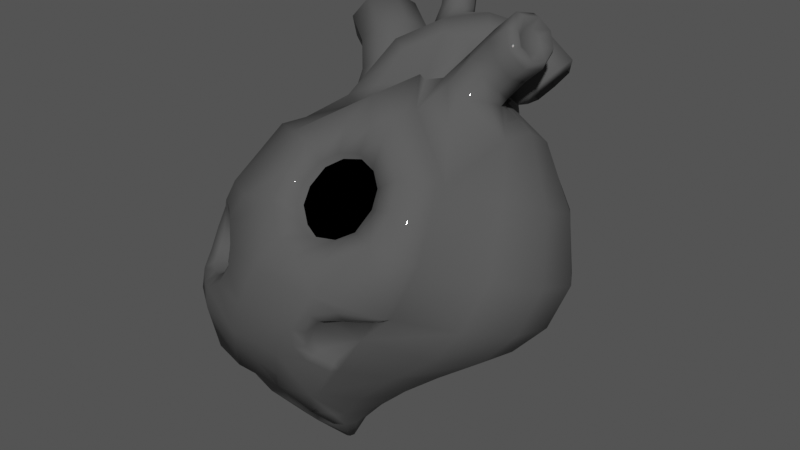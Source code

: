 # Source: heart_of_the_void.blend  (saved by Blender 2.92.15; exported with 4.5.12 LTS)
import bpy
from mathutils import Matrix  # noqa: F401  (used for matrix-valued properties, if any)

bpy.ops.wm.read_factory_settings(use_empty=True)
scene = bpy.context.scene
scene.name = 'Scene'

# ---- collections
col_collection = bpy.data.collections.new('Collection'); scene.collection.children.link(col_collection)

# ---- materials (node trees are filled in below, after node groups)
mat_material = bpy.data.materials.new('Material')
mat_material.alpha_threshold = 0.0
mat_material.use_transparent_shadow = False
mat_material.line_color = (0.0, 0.0, 0.0, 1.0)
mat_effect = bpy.data.materials.new('Effect')
mat_effect.use_transparent_shadow = False

# ---- material node trees
mat_material.use_nodes = True; mat_material.node_tree.nodes.clear()
_N = mat_material.node_tree.nodes; _L = mat_material.node_tree.links
n0 = _N.new('ShaderNodeOutputMaterial'); n0.name = 'Material Output'; n0.location = (300, 300)
n1 = _N.new('ShaderNodeBsdfPrincipled'); n1.name = 'Principled BSDF'; n1.location = (10, 300)
n1.distribution = 'GGX'
n1.subsurface_method = 'BURLEY'
n1.inputs[0].default_value = (0.09233, 0.09233, 0.09233, 1.0)
n1.inputs[3].default_value = 1.45
n1.inputs[13].default_value = 0.0
n1.inputs[19].default_value = 0.25
n1.inputs[20].default_value = 0.0
n1.inputs[27].default_value = (0.0, 0.0, 0.0, 1.0)
n1.inputs[28].default_value = 1.0
_L.new(n1.outputs[0], n0.inputs[0])
n0.is_active_output = True
mat_effect.use_nodes = True; mat_effect.node_tree.nodes.clear()
_N = mat_effect.node_tree.nodes; _L = mat_effect.node_tree.links
n0 = _N.new('ShaderNodeBsdfPrincipled'); n0.name = 'Principled BSDF'; n0.location = (10, 300)
n0.distribution = 'GGX'
n0.subsurface_method = 'BURLEY'
n0.inputs[0].default_value = (0.0, 0.0, 0.0, 1.0)
n0.inputs[3].default_value = 1.45
n0.inputs[13].default_value = 0.0
n0.inputs[27].default_value = (0.0, 0.0, 0.0, 1.0)
n1 = _N.new('ShaderNodeOutputMaterial'); n1.name = 'Material Output'; n1.location = (300, 300)
_L.new(n0.outputs[0], n1.inputs[0])
n1.is_active_output = True

# ---- world
world_world = bpy.data.worlds.new('World'); scene.world = world_world
world_world.use_nodes = True; world_world.node_tree.nodes.clear()
_N = world_world.node_tree.nodes; _L = world_world.node_tree.links
n0 = _N.new('ShaderNodeOutputWorld'); n0.name = 'World Output'; n0.location = (300, 300)
n1 = _N.new('ShaderNodeBackground'); n1.name = 'Background'; n1.location = (10, 300)
n1.inputs[0].default_value = (0.003095, 0.003095, 0.003095, 1.0)
n1.inputs[1].default_value = 23.0
_L.new(n1.outputs[0], n0.inputs[0])
n0.is_active_output = True
world_world.color = (1.0, 1.0, 1.0)
world_world.use_sun_shadow = False
world_world.sun_shadow_jitter_overblur = 0.0

# ---- meshes
me_cone = bpy.data.meshes.new('Cone')
me_cone.from_pydata([(0.3052, -0.07923, 1.137), (0.3834, -0.1151, 1.124), (0.4414, -0.1788, 1.11), (0.4705, -0.2607, 1.096), (0.4661, -0.3483, 1.085), (0.429, -0.4283, 1.077), (0.3647, -0.4885, 1.076), (0.2832, -0.5197, 1.08), (0.1968, -0.5172, 1.089), (0.1186, -0.4814, 1.102), (0.06058, -0.4176, 1.116), (0.03155, -0.3357, 1.13), (0.03592, -0.2481, 1.141), (0.07304, -0.1681, 1.149), (0.1373, -0.108, 1.15), (0.2188, -0.07673, 1.146), (0.4476, 0.03028, 1.012), (0.6037, -0.03334, 0.9871), (0.7231, -0.1388, 0.9589), (0.7876, -0.27, 0.9319), (0.7875, -0.407, 0.9102), (0.7227, -0.5289, 0.897), (0.6031, -0.6173, 0.8944), (0.4469, -0.6585, 0.9028), (0.2779, -0.6464, 0.9208), (0.1218, -0.5828, 0.9458), (0.002365, -0.4774, 0.974), (-0.06218, -0.3461, 1.001), (-0.06204, -0.2091, 1.023), (0.002759, -0.08718, 1.036), (0.1224, 0.001136, 1.038), (0.2786, 0.04238, 1.03), (0.4974, 0.2185, 0.8459), (0.728, 0.1247, 0.8075), (0.9041, -0.03036, 0.7619), (0.9989, -0.2232, 0.716), (0.9981, -0.4244, 0.6768), (0.9016, -0.6034, 0.6502), (0.7243, -0.7328, 0.6403), (0.4932, -0.7931, 0.6486), (0.2433, -0.7749, 0.6739), (0.01273, -0.6812, 0.7122), (-0.1634, -0.5261, 0.7579), (-0.2582, -0.3332, 0.8038), (-0.2573, -0.132, 0.843), (-0.1609, 0.04695, 0.8696), (0.01637, 0.1764, 0.8795), (0.2476, 0.2366, 0.8712), (0.4437, 0.44, 0.6647), (0.7465, 0.3173, 0.612), (0.9775, 0.1148, 0.5456), (1.101, -0.1366, 0.4755), (1.099, -0.3986, 0.4125), (0.9716, -0.6313, 0.3662), (-0.1982, -0.7301, 0.4316), (-0.4291, -0.5276, 0.4981), (-0.553, -0.2762, 0.5681), (-0.5509, -0.01421, 0.6311), (-0.4233, 0.2185, 0.6775), (-0.1894, 0.3866, 0.7002), (0.115, 0.4644, 0.6957), (0.261, 0.7344, 0.3859), (0.6353, 0.5838, 0.3162), (0.9201, 0.3369, 0.2212), (1.072, 0.03133, 0.1153), (1.068, -0.2864, 0.01467), (-0.5406, -0.6812, -0.01647), (-0.8255, -0.4343, 0.07855), (-0.9774, -0.1288, 0.1844), (-0.9733, 0.189, 0.2851), (-0.8139, 0.4706, 0.3651), (-0.5233, 0.6731, 0.4124), (-0.1458, 0.7657, 0.4197), (0.1745, 0.8214, 0.1634), (0.5444, 0.6735, 0.09146), (0.8256, 0.4324, -0.01108), (0.9751, 0.1346, -0.1286), (0.9703, -0.1744, -0.2432), (-0.6221, -0.5521, -0.3106), (-0.9033, -0.3109, -0.208), (-1.053, -0.01322, -0.09051), (-1.048, 0.2958, 0.02411), (-0.8896, 0.569, 0.1184), (-0.6016, 0.7648, 0.178), (-0.228, 0.8534, 0.1938), (0.09653, 0.8391, -0.1842), (0.4095, 0.7154, -0.2484), (0.6471, 0.5152, -0.3448), (0.7731, 0.2691, -0.4585), (0.7684, 0.01456, -0.5724), (0.6337, -0.2097, -0.669), (-0.5808, -0.2884, -0.6701), (-0.8183, -0.08827, -0.5738), (-0.9444, 0.1578, -0.46), (-0.9397, 0.4124, -0.3461), (-0.8049, 0.6367, -0.2495), (-0.5607, 0.7966, -0.1848), (-0.2442, 0.8676, -0.1618), (0.02236, 0.7846, -0.4968), (0.2217, 0.6813, -0.5349), (0.4216, 0.6668, -0.3872), (0.637, 0.1955, -0.6279), (0.4732, 0.1796, -0.7803), (0.3879, 0.03894, -0.8495), (0.2293, -0.09849, -0.8471), (-0.2354, -0.1001, -0.9494), (-0.6802, 0.3654, -0.786), (-0.6883, 0.5247, -0.6803), (-0.6051, 0.6592, -0.5937), (-0.4478, 0.7602, -0.508), (-0.2062, 0.8168, -0.4898), (1.108, -0.3529, 0.213), (-0.6608, 0.3616, 0.5315), (-0.8099, 0.09382, 0.4671), (-0.3884, 0.5546, 0.5667), (-0.03411, 0.6435, 0.5675), (-0.1049, -0.8829, 0.1436), (0.6999, 0.4725, 0.4702), (0.348, 0.6146, 0.5336), (-0.3252, -0.6783, 0.2046), (0.9679, 0.2387, 0.3871), (-0.6698, -0.4978, 0.293), (1.111, -0.05113, 0.2967), (-0.8131, -0.208, 0.3833), (-0.01082, 0.7383, -0.6089), (0.06457, 0.6268, -0.7321), (0.1782, 0.5065, -0.8237), (0.2712, 0.4944, -0.988), (-0.04315, 0.214, -0.9934), (0.1177, 0.2211, -1.136), (-0.464, 0.6509, -0.9196), (-0.4207, 0.7094, -0.8874), (-0.2077, 0.7813, -0.5771), (0.1428, -0.2618, 1.302), (0.1177, -0.2625, 1.295), (0.1035, -0.2868, 1.29), (0.1186, -0.31, 1.295), (0.141, -0.3139, 1.301), (0.1571, -0.3054, 1.304), (0.1636, -0.2907, 1.305), (0.159, -0.2744, 1.305), (0.06495, -0.5172, 1.051), (0.01611, -0.5662, 0.9301), (0.7337, -0.7912, 0.6257), (0.5025, -0.8514, 0.634), (0.2179, -0.8149, 0.6763), (-0.572, -0.3423, -0.6971), (-0.2266, -0.1526, -0.979), (-0.4229, -0.5453, -0.553), (0.747, -0.8571, 0.3265), (0.4425, -0.9348, 0.3309), (0.1139, -0.9105, 0.3618), (-0.6133, -0.6075, -0.3342), (0.001448, -0.8395, -0.2735), (-0.5317, -0.7376, -0.03751), (-0.04086, -0.9308, 0.1274), (-0.1574, -0.8882, -0.1072), (0.02466, -0.7363, 0.7084), (-0.189, -0.7878, 0.4145), (0.5152, -0.8664, -0.03475), (0.7259, -0.643, -0.287), (0.2495, -0.9196, -0.141), (0.9959, -0.5105, -0.003088), (0.8476, -0.7748, 0.2252), (0.3413, -0.9597, 0.09355), (0.8207, -0.503, -0.361), (0.5328, -0.6988, -0.4207), (0.2919, -0.6036, -0.6033), (1.077, -0.3429, -0.006082), (0.9792, -0.2298, -0.2666), (0.6424, -0.2636, -0.6959), (0.3982, -0.4234, -0.7607), (-0.09625, -0.3226, -0.8824), (0.1162, -0.6545, 0.9063), (-0.04284, 0.1717, -1.036), (0.2158, -0.1416, -0.8799), (0.02143, -0.1742, -0.9934), (1.117, -0.4101, 0.1942), (0.9808, -0.689, 0.3492), (-0.2989, -0.7932, 0.0276), (-0.1784, -0.8501, 0.05954), (-0.1127, -0.8321, 0.3182), (-0.09038, -0.8659, 0.2451), (-0.2998, -0.8343, -0.03624), (-0.1523, -0.8917, 0.01281), (-0.07204, -0.8614, 0.3497), (-0.02276, -0.9096, 0.2542), (-0.3843, -0.4428, -0.698), (-0.3893, -0.6741, -0.4001), (0.2865, -0.7076, -0.4682), (0.144, -0.8207, -0.3303), (-0.162, -0.8169, -0.2879), (0.2399, -0.4712, -0.757), (0.0508, -0.3478, -0.8767), (-0.2126, -0.3494, -0.8433), (-0.2823, -0.5266, -0.5228), (-0.003283, -0.7206, -0.3421), (0.1886, -0.5649, -0.5562), (-0.06804, -0.3831, -0.7411), (-0.2639, -0.4573, -0.615), (-0.2441, -0.6204, -0.4124), (0.1731, -0.6394, -0.4639), (0.0874, -0.7045, -0.3864), (-0.1445, -0.6903, -0.3562), (0.1456, -0.4723, -0.6615), (0.05117, -0.4124, -0.7217), (-0.1846, -0.4027, -0.6978), (-0.2003, -0.3642, -0.3956), (0.005662, -0.5045, -0.2677), (0.1473, -0.3923, -0.4208), (-0.04264, -0.2624, -0.5535), (-0.1868, -0.3148, -0.4619), (-0.172, -0.4316, -0.317), (0.1359, -0.4458, -0.3547), (0.07264, -0.493, -0.2994), (-0.09858, -0.4824, -0.2774), (0.1154, -0.326, -0.4966), (0.04545, -0.2833, -0.5398), (-0.1286, -0.2762, -0.5218), (-0.1162, -0.8321, 0.1415), (-0.4295, -0.698, 0.04396), (-0.2034, -0.7392, 0.3396), (-0.2809, -0.7533, 0.06036), (-0.1828, -0.7936, 0.0823), (-0.09569, -0.8235, 0.2225), (-0.1168, -0.7958, 0.2946), (-0.4539, -0.7245, 0.0129), (-0.203, -0.7754, 0.3673), (0.5368, -0.8196, -0.1615), (0.8563, -0.5519, -0.2409), (0.605, -0.7523, -0.2634), (0.7267, -0.8523, 0.1848), (0.6056, -0.8755, 0.1034), (0.9292, -0.4992, -0.1532), (0.9967, -0.5797, 0.1278), (0.9513, -0.6853, 0.2031), (0.5832, -0.7844, -0.01709), (0.7218, -0.6331, -0.1964), (0.9097, -0.5395, 0.0001378), (0.8063, -0.7241, 0.158), (0.5907, -0.7548, -0.1089), (0.8125, -0.5692, -0.1654), (0.638, -0.7089, -0.1792), (0.7223, -0.7775, 0.1291), (0.6383, -0.7932, 0.0728), (0.8632, -0.5319, -0.1048), (0.9102, -0.588, 0.09167), (0.8785, -0.6619, 0.1435), (0.5256, -0.5616, 0.06625), (0.5974, -0.4823, -0.03095), (0.6995, -0.4298, 0.07336), (0.6432, -0.5297, 0.157), (0.5263, -0.5474, 0.01585), (0.6466, -0.4473, -0.01504), (0.5519, -0.5233, -0.02137), (0.5976, -0.5586, 0.1412), (0.552, -0.5671, 0.1113), (0.6742, -0.4264, 0.01706), (0.6998, -0.4559, 0.1224), (0.6824, -0.496, 0.1498), (0.3222, 0.4012, -1.059), (0.2422, 0.297, -1.156), (-0.08771, 0.5275, -0.8753), (-0.06656, 0.7175, -0.9654), (-0.1488, 0.5792, -0.9182), (-0.2113, 0.388, -1.103), (-0.2799, 0.8042, -0.8863), (-0.3143, 0.9092, -0.9952), (-0.2953, 0.6598, -0.88), (-0.5012, 0.6485, -1.188), (-0.4404, 0.5129, -1.06), (-0.4674, 0.8075, -1.217), (-0.3973, 0.9124, -1.138), (-0.4222, 0.7764, -0.8903), (-0.4439, 0.8287, -0.9341), (-0.534, 0.6975, -1.018), (-0.5047, 0.6495, -0.9681), (-0.521, 0.7702, -1.027), (-0.4886, 0.8236, -0.9926), (0.08976, 0.6685, -1.039), (-0.09879, 0.8194, -1.079), (-0.2529, 0.5336, -1.267), (-0.04605, 0.3776, -1.232), (-0.192, 0.4463, -1.203), (-0.1631, 0.6587, -1.307), (0.0481, 0.4973, -1.27), (-0.1029, 0.7741, -1.23), (0.03545, 0.6959, -1.157), (-0.03409, 0.8024, -0.6704), (-0.006547, 0.7443, -0.7601), (-0.3086, 0.7759, -0.7881), (-0.1798, 0.8431, -0.6445), (-0.03956, 0.709, -0.8501), (-0.1246, 0.7379, -0.9024), (-0.2255, 0.7595, -0.8802), (-0.285, 0.8214, -0.7082), (-0.02096, 0.9605, -0.7126), (0.02485, 0.9075, -0.7896), (-0.2451, 0.9328, -0.8351), (-0.1275, 0.9921, -0.6931), (-0.001834, 0.8634, -0.8772), (-0.09749, 0.8522, -0.9297), (-0.2059, 0.8855, -0.9084), (-0.217, 0.9793, -0.7431), (-0.4391, -0.0834, -0.9085), (-0.6512, 0.1554, -0.7999), (-0.3451, 0.4958, -0.9439), (-0.1973, 0.4064, -0.9877), (-0.05479, 1.099, -0.8845), (-0.03515, 1.065, -0.9117), (-0.1649, 1.052, -0.9195), (-0.107, 1.112, -0.8732), (-0.04931, 1.027, -0.9414), (-0.09189, 1.011, -0.9542), (-0.1456, 1.021, -0.9439), (-0.1492, 1.094, -0.8867), (-0.3396, 0.7367, -0.6532), (-0.3913, 0.8153, -0.7861), (-0.3918, 0.6706, -0.79), (-0.5654, 0.5422, -0.9592), (-0.4653, 0.5436, -0.8478), (-0.4571, 0.9274, -0.8725), (-0.644, 0.6671, -1.065), (-0.6341, 0.8309, -1.077), (-0.5644, 0.9354, -0.9982), (-0.4401, 0.799, -0.7965), (-0.4392, 0.6862, -0.8021), (-0.5764, 0.592, -0.9354), (-0.498, 0.593, -0.8496), (-0.4921, 0.8907, -0.8664), (-0.6403, 0.6853, -1.018), (-0.6316, 0.8161, -1.029), (-0.5788, 0.8967, -0.9686), (0.4541, 0.7683, -0.6648), (0.5839, 0.8997, -0.798), (0.3154, 0.7577, -0.7659), (0.46, 0.911, -0.912), (0.2658, 0.6525, -0.8959), (0.4151, 0.8199, -1.052), (0.3342, 0.5122, -0.9771), (0.4749, 0.6768, -1.136), (0.4804, 0.417, -0.9586), (0.6045, 0.5632, -1.108), (0.6191, 0.425, -0.8528), (0.7283, 0.5486, -0.9885), (0.6691, 0.5333, -0.725), (0.7739, 0.644, -0.8503), (0.6007, 0.6763, -0.6486), (0.7141, 0.7903, -0.7732), (0.3088, 0.4233, -0.8588), (0.1911, 0.07778, -0.9478), (0.7283, 0.9521, -1.018), (0.7809, 0.9296, -0.9508), (0.7119, 0.9157, -1.1), (0.7411, 0.8408, -1.149), (0.7986, 0.7703, -1.135), (0.8511, 0.7464, -1.066), (0.8678, 0.7843, -0.984), (0.8387, 0.8605, -0.9369), (0.423, 0.6421, -0.5055), (0.281, 0.6157, -0.5991), (0.2474, 0.5221, -0.7755), (0.4686, 0.2981, -0.7885), (0.5916, 0.29, -0.6765), (0.6581, 0.411, -0.548), (0.5787, 0.5472, -0.4698), (-0.4494, 0.4495, -0.8689), (-0.4548, 0.5534, -0.7972), (-0.4186, 0.6406, -0.7316), (-0.4011, 0.4189, -0.8881), (-0.5214, 0.3683, -0.8749), (-0.1272, 0.3482, -0.9601), (-0.3284, 0.4967, -0.8867), (-0.3091, 0.5875, -0.8528), (-0.2835, 0.4823, -0.9017), (-0.09378, 0.6116, -0.8682), (-0.1339, 0.6284, -0.8836), (-0.2308, 0.4449, -0.9195), (-0.3089, 0.0778, -1.065), (-0.3864, 0.1779, -1.198), (-0.1937, 0.1918, -1.044), (-0.3093, 0.2766, -1.19), (-0.2006, 0.3269, -1.001), (-0.3059, 0.3787, -1.118), (-0.3229, 0.4106, -0.9533), (-0.3782, 0.4257, -1.027), (-0.4684, 0.3753, -0.9308), (-0.4836, 0.3902, -0.9689), (-0.533, 0.2752, -0.932), (-0.5605, 0.2916, -0.9755), (-0.5213, 0.1549, -0.9854), (-0.5658, 0.1936, -1.054), (-0.423, 0.0498, -1.019), (-0.4919, 0.1405, -1.137), (-0.4196, 0.3499, -1.331), (-0.4672, 0.2335, -1.306), (-0.4354, 0.4626, -1.28), (-0.5055, 0.5071, -1.185), (-0.5885, 0.4583, -1.102), (-0.6356, 0.3435, -1.076), (-0.6197, 0.2289, -1.123), (-0.5501, 0.1828, -1.218), (-0.6032, 0.3587, -1.369), (-0.6112, 0.3056, -1.342), (-0.6197, 0.4122, -1.357), (-0.6511, 0.4348, -1.315), (-0.679, 0.4138, -1.267), (-0.6869, 0.3612, -1.24), (-0.6703, 0.3076, -1.251), (-0.639, 0.2844, -1.293), (0.1531, 0.603, -1.103), (0.1041, 0.6555, -1.089), (-0.01527, 0.6888, -1.258), (0.01021, 0.6072, -1.289), (0.07914, 0.5269, -1.257), (0.1258, 0.5166, -1.204), (0.1736, 0.5403, -1.153), (0.09662, 0.7817, -1.202), (0.1665, 0.7428, -1.204), (0.0263, 0.7735, -1.239), (-0.00331, 0.7231, -1.293), (0.02511, 0.6599, -1.334), (0.0949, 0.6206, -1.335), (0.1652, 0.6285, -1.298), (0.1949, 0.6793, -1.243), (0.1449, 0.8124, -1.311), (0.1708, 0.7945, -1.31), (0.1175, 0.8114, -1.326), (0.1047, 0.7922, -1.348), (0.114, 0.7659, -1.363), (0.1398, 0.7479, -1.362), (0.1672, 0.7488, -1.346), (0.18, 0.7681, -1.325), (-0.0007076, 1.159, -0.8575), (0.04377, 1.087, -0.9195), (-0.1876, 0.999, -0.9961), (-0.2306, 1.066, -0.9377), (-0.1086, 1.183, -0.8354), (0.01539, 1.012, -0.9853), (-0.07705, 0.9764, -1.017), (-0.2007, 1.145, -0.8687), (0.684, 1.051, -0.9898), (0.7821, 1.01, -0.867), (0.6536, 0.9837, -1.143), (0.7081, 0.845, -1.237), (0.8153, 0.7123, -1.21), (0.9133, 0.6669, -1.08), (0.9447, 0.7387, -0.9276), (0.8904, 0.8823, -0.8415), (-0.5542, 0.3465, -1.454), (-0.572, 0.2291, -1.395), (-0.5903, 0.4637, -1.426), (-0.6594, 0.5125, -1.333), (-0.7207, 0.4664, -1.229), (-0.7379, 0.3517, -1.171), (-0.7014, 0.2337, -1.193), (-0.6328, 0.1821, -1.286), (0.1526, 0.872, -1.282), (0.2183, 0.8267, -1.281), (0.08323, 0.8696, -1.321), (0.05077, 0.8212, -1.376), (0.07421, 0.7547, -1.414), (0.1398, 0.7088, -1.413), (0.2092, 0.7109, -1.373), (0.2417, 0.7599, -1.319), (-0.02794, 1.155, -0.9004), (0.003082, 1.101, -0.9439), (-0.1685, 1.033, -0.9957), (-0.2, 1.083, -0.9553), (-0.1088, 1.174, -0.8831), (-0.01893, 1.043, -0.9907), (-0.08641, 1.017, -1.011), (-0.1762, 1.146, -0.9049), (0.7424, 1.03, -1.018), (0.8193, 0.9978, -0.921), (0.7186, 0.978, -1.138), (0.7613, 0.8691, -1.211), (0.8455, 0.7653, -1.192), (0.9223, 0.7297, -1.09), (0.9467, 0.7852, -0.9703), (0.9041, 0.8971, -0.9015), (-0.6065, 0.3595, -1.436), (-0.6204, 0.2685, -1.391), (-0.6345, 0.4504, -1.415), (-0.6881, 0.4883, -1.342), (-0.7356, 0.4522, -1.261), (-0.7491, 0.3628, -1.216), (-0.7208, 0.2714, -1.234), (-0.6676, 0.2318, -1.307), (0.1619, 0.8659, -1.309), (0.2129, 0.8307, -1.308), (0.1081, 0.8642, -1.34), (0.08293, 0.8267, -1.382), (0.1011, 0.7751, -1.412), (0.152, 0.7396, -1.411), (0.2058, 0.7411, -1.38), (0.231, 0.7789, -1.338)], [], [(1, 140, 2), (2, 140, 139, 3), (3, 139, 4), (4, 139, 138, 5), (5, 138, 6), (6, 138, 137, 7), (7, 137, 8), (8, 137, 136, 9), (9, 136, 10), (10, 136, 135, 11), (11, 135, 12), (12, 135, 134, 13), (13, 134, 14), (14, 134, 133, 15), (5, 6, 22, 21), (0, 133, 140, 1), (13, 14, 30, 29), (2, 3, 19, 18), (6, 7, 23, 22), (10, 11, 27, 26), (14, 15, 31, 30), (3, 4, 20, 19), (0, 1, 17, 16), (7, 8, 24, 23), (11, 12, 28, 27), (15, 0, 16, 31), (4, 5, 21, 20), (8, 9, 25, 24), (12, 13, 29, 28), (1, 2, 18, 17), (46, 47, 60, 59), (18, 19, 35, 34), (26, 27, 43, 42), (19, 20, 36, 35), (27, 28, 44, 43), (20, 21, 37, 36), (28, 29, 45, 44), (21, 22, 38, 37), (29, 30, 46, 45), (22, 23, 39, 38), (30, 31, 47, 46), (23, 24, 40, 39), (16, 17, 33, 32), (31, 16, 32, 47), (17, 18, 34, 33), (32, 33, 49, 48), (47, 32, 48, 60), (33, 34, 50, 49), (41, 42, 55, 54), (34, 35, 51, 50), (42, 43, 56, 55), (35, 36, 52, 51), (43, 44, 57, 56), (36, 37, 53, 52), (44, 45, 58, 57), (45, 46, 59, 58), (66, 67, 79, 78), (113, 112, 70, 69), (112, 114, 71, 70), (114, 115, 72, 71), (118, 117, 62, 61), (115, 118, 61, 72), (222, 223, 119), (117, 120, 63, 62), (226, 220, 66), (120, 122, 64, 63), (121, 123, 68, 67), (122, 111, 65, 64), (123, 113, 69, 68), (83, 84, 97, 96), (63, 64, 76, 75), (67, 68, 80, 79), (64, 65, 77, 76), (68, 69, 81, 80), (69, 70, 82, 81), (70, 71, 83, 82), (71, 72, 84, 83), (61, 62, 74, 73), (72, 61, 73, 84), (62, 63, 75, 74), (89, 90, 103, 102), (73, 74, 86, 85), (84, 73, 85, 97), (224, 225, 119), (74, 75, 87, 86), (78, 79, 92, 91), (75, 76, 88, 87), (79, 80, 93, 92), (76, 77, 89, 88), (80, 81, 94, 93), (81, 82, 95, 94), (82, 83, 96, 95), (94, 95, 108, 107), (77, 65, 168, 169), (95, 96, 109, 108), (96, 97, 110, 109), (128, 104, 175, 174), (85, 86, 99, 98), (97, 85, 98, 110), (25, 40, 24), (100, 86, 87), (89, 102, 101), (270, 306, 320, 319), (126, 127, 279), (93, 94, 107, 106), (56, 57, 113, 123), (51, 52, 111, 122), (55, 56, 123, 121), (50, 51, 122, 120), (119, 221, 54), (49, 50, 120, 117), (40, 25, 173, 145), (60, 48, 118, 115), (48, 49, 117, 118), (90, 77, 169, 170), (59, 60, 115, 114), (53, 38, 143, 178), (58, 59, 114, 112), (41, 54, 158, 157), (57, 58, 112, 113), (9, 10, 25), (87, 365, 359, 100), (92, 93, 106, 305), (100, 99, 86), (306, 268, 318, 320), (102, 103, 261, 260), (264, 268, 306, 307), (127, 102, 260), (307, 371, 262), (91, 105, 147, 146), (42, 41, 26), (98, 99, 125, 124), (110, 98, 124, 132), (99, 126, 125), (133, 134, 135, 136, 137, 138, 139, 140), (15, 133, 0), (128, 350, 104), (78, 91, 146, 152), (307, 265, 128), (66, 78, 152, 154), (10, 26, 142, 141), (103, 90, 104), (89, 77, 90), (182, 116, 155, 186), (26, 41, 157, 142), (104, 90, 170, 175), (39, 40, 145, 144), (52, 53, 111), (65, 111, 177, 168), (105, 128, 174, 147), (38, 53, 37), (38, 39, 144, 143), (25, 10, 141, 173), (91, 92, 305, 304), (111, 53, 178, 177), (166, 189, 167), (148, 152, 146), (149, 231, 163), (161, 228, 159), (164, 155, 156, 161), (160, 166, 165), (148, 188, 152), (172, 194, 147), (156, 184, 183), (161, 156, 153), (185, 186, 151), (165, 166, 171, 170), (176, 193, 172), (157, 158, 151, 145), (145, 173, 157), (172, 147, 176), (173, 142, 157), (150, 151, 155, 164), (159, 232, 164), (142, 173, 141), (176, 174, 175), (147, 174, 176), (175, 170, 171), (176, 175, 171), (170, 169, 165), (162, 233, 168), (162, 168, 177), (164, 161, 159), (165, 229, 160), (178, 143, 149), (144, 150, 149, 143), (145, 151, 150, 144), (171, 166, 167), (181, 182, 186, 185), (116, 180, 184, 155), (180, 179, 183, 184), (223, 219, 119), (219, 116, 182, 224), (225, 221, 119), (183, 154, 156), (156, 155, 184), (151, 158, 185), (186, 155, 151), (152, 188, 191, 156, 154), (146, 187, 148), (192, 167, 197, 204), (167, 192, 171), (156, 191, 153), (228, 161, 190, 189, 166, 230), (190, 161, 153), (146, 147, 194, 187), (167, 189, 201, 197), (191, 188, 200, 203), (187, 194, 206, 199), (188, 148, 195, 200), (153, 191, 203, 196), (190, 153, 196, 202), (193, 192, 204, 205), (194, 172, 198, 206), (189, 190, 202, 201), (172, 193, 205, 198), (148, 187, 199, 195), (205, 204, 216, 217), (196, 203, 215, 208), (201, 202, 214, 213), (198, 205, 217, 210), (206, 198, 210, 218), (195, 199, 211, 207), (200, 195, 207, 212), (204, 197, 209, 216), (203, 200, 212, 215), (199, 206, 218, 211), (197, 201, 213, 209), (202, 196, 208, 214), (119, 219, 224), (180, 116, 219, 223), (119, 220, 222), (182, 181, 225, 224), (179, 180, 223, 222), (66, 154, 226), (54, 227, 158), (225, 181, 227, 221), (158, 227, 181, 185), (154, 183, 179, 226), (179, 222, 220, 226), (55, 121, 119, 54), (227, 54, 221), (220, 119, 66), (67, 66, 119, 121), (160, 230, 166), (163, 235, 178), (177, 178, 235, 234), (178, 149, 163), (169, 168, 233, 229, 165), (149, 150, 164, 232, 231), (177, 234, 162), (233, 162, 238, 245), (228, 230, 242, 240), (159, 228, 240, 236), (229, 233, 245, 241), (235, 163, 239, 247), (232, 159, 236, 244), (231, 232, 244, 243), (163, 231, 243, 239), (234, 235, 247, 246), (230, 160, 237, 242), (160, 229, 241, 237), (162, 234, 246, 238), (243, 244, 256, 255), (246, 247, 259, 258), (242, 237, 249, 254), (237, 241, 253, 249), (245, 238, 250, 257), (238, 246, 258, 250), (240, 242, 254, 252), (236, 240, 252, 248), (239, 243, 255, 251), (241, 245, 257, 253), (247, 239, 251, 259), (244, 236, 248, 256), (350, 103, 104), (261, 103, 129), (129, 128, 265, 283, 282), (263, 126, 279), (281, 283, 265, 270, 269), (284, 281, 269, 271), (262, 126, 263, 264), (280, 286, 272, 267), (272, 271, 323, 324), (264, 263, 266, 268), (261, 129, 282, 285), (415, 416, 261), (261, 285, 415), (286, 284, 271, 272), (130, 131, 273, 274, 278, 277, 275, 276), (271, 269, 322, 323), (306, 270, 265, 307), (268, 266, 317, 318), (269, 270, 319, 322), (266, 267, 321, 317), (267, 272, 324, 321), (105, 91, 304), (281, 282, 283), (281, 284, 285, 282), (410, 411, 279), (285, 284, 413), (263, 280, 267, 266), (126, 262, 125), (132, 124, 288, 291), (124, 125, 289, 288), (132, 291, 295, 316), (291, 288, 296, 299), (288, 289, 297, 296), (295, 291, 299, 303), (290, 295, 303, 298), (292, 293, 301, 300), (294, 290, 298, 302), (289, 292, 300, 297), (293, 294, 302, 301), (297, 300, 438, 434), (301, 302, 435, 439), (299, 296, 433, 437), (296, 297, 434, 433), (298, 303, 440, 436), (303, 299, 437, 440), (300, 301, 439, 438), (302, 298, 436, 435), (316, 109, 110, 132), (325, 326, 318, 317), (328, 327, 319, 320), (329, 325, 317, 321), (327, 330, 322, 319), (330, 331, 323, 322), (331, 332, 324, 323), (332, 329, 321, 324), (326, 328, 320, 318), (273, 131, 326, 325), (130, 276, 327, 328), (274, 273, 325, 329), (276, 275, 330, 327), (275, 277, 331, 330), (277, 278, 332, 331), (278, 274, 329, 332), (131, 130, 328, 326), (333, 334, 336, 335), (335, 336, 338, 337), (337, 338, 340, 339), (339, 340, 342, 341), (341, 342, 344, 343), (343, 344, 346, 345), (340, 338, 443, 444), (345, 346, 348, 347), (347, 348, 334, 333), (339, 341, 362, 349), (193, 176, 171, 192), (102, 127, 349), (128, 129, 350), (350, 129, 103), (349, 127, 126), (351, 352, 358, 357, 356, 355, 354, 353), (346, 344, 446, 447), (342, 340, 444, 445), (348, 346, 447, 448), (338, 336, 441, 443), (344, 342, 445, 446), (334, 348, 448, 442), (336, 334, 442, 441), (87, 88, 364, 365), (345, 347, 365, 364), (335, 337, 361, 360), (341, 343, 363, 362), (347, 333, 359, 365), (333, 335, 360, 359), (337, 339, 349, 361), (343, 345, 364, 363), (382, 128, 380), (366, 369, 370), (107, 108, 368, 367), (106, 107, 367, 366), (108, 109, 316, 368), (305, 370, 388), (388, 370, 386), (262, 264, 307), (307, 128, 371), (370, 305, 106), (106, 366, 370), (290, 368, 316, 295), (366, 367, 373, 372), (368, 373, 367), (294, 373, 368, 290), (374, 369, 366, 372), (293, 292, 375, 376), (292, 289, 125), (125, 262, 375), (375, 292, 125), (262, 371, 377), (305, 388, 390), (376, 262, 377), (369, 374, 377), (293, 376, 373, 294), (377, 374, 376), (372, 373, 376, 374), (89, 101, 88), (88, 101, 363, 364), (101, 102, 362, 363), (99, 100, 359, 360), (360, 361, 126, 99), (102, 349, 362), (126, 361, 349), (308, 309, 312, 313, 314, 310, 315, 311), (378, 379, 381, 380), (380, 381, 383, 382), (382, 383, 385, 384), (384, 385, 387, 386), (386, 387, 389, 388), (388, 389, 391, 390), (385, 383, 396, 397), (390, 391, 393, 392), (392, 393, 379, 378), (394, 395, 450, 449), (391, 389, 399, 400), (387, 385, 397, 398), (393, 391, 400, 401), (383, 381, 394, 396), (389, 387, 398, 399), (379, 393, 401, 395), (381, 379, 395, 394), (402, 403, 409, 408, 407, 406, 405, 404), (395, 401, 456, 450), (400, 399, 454, 455), (398, 397, 452, 453), (396, 394, 449, 451), (401, 400, 455, 456), (399, 398, 453, 454), (397, 396, 451, 452), (412, 287, 419, 420), (417, 418, 458, 457), (415, 414, 422, 423), (413, 412, 420, 421), (416, 415, 423, 424), (287, 411, 417, 419), (414, 413, 421, 422), (410, 416, 424, 418), (411, 410, 418, 417), (425, 426, 432, 431, 430, 429, 428, 427), (418, 424, 464, 458), (423, 422, 462, 463), (421, 420, 460, 461), (419, 417, 457, 459), (424, 423, 463, 464), (422, 421, 461, 462), (420, 419, 459, 460), (416, 260, 261), (287, 412, 280), (285, 414, 415), (279, 127, 410), (127, 260, 416), (410, 127, 416), (286, 412, 284), (412, 413, 284), (413, 414, 285), (412, 286, 280), (280, 279, 287), (279, 411, 287), (279, 280, 263), (466, 465, 433, 434), (468, 467, 435, 436), (465, 469, 437, 433), (471, 470, 438, 439), (467, 471, 439, 435), (469, 472, 440, 437), (470, 466, 434, 438), (472, 468, 436, 440), (474, 473, 441, 442), (473, 475, 443, 441), (475, 476, 444, 443), (476, 477, 445, 444), (477, 478, 446, 445), (478, 479, 447, 446), (479, 480, 448, 447), (480, 474, 442, 448), (482, 481, 449, 450), (481, 483, 451, 449), (483, 484, 452, 451), (484, 485, 453, 452), (485, 486, 454, 453), (486, 487, 455, 454), (487, 488, 456, 455), (488, 482, 450, 456), (490, 489, 457, 458), (489, 491, 459, 457), (491, 492, 460, 459), (492, 493, 461, 460), (493, 494, 462, 461), (494, 495, 463, 462), (495, 496, 464, 463), (496, 490, 458, 464), (309, 308, 465, 466), (310, 314, 467, 468), (308, 311, 469, 465), (313, 312, 470, 471), (314, 313, 471, 467), (311, 315, 472, 469), (312, 309, 466, 470), (315, 310, 468, 472), (352, 351, 473, 474), (351, 353, 475, 473), (353, 354, 476, 475), (354, 355, 477, 476), (355, 356, 478, 477), (356, 357, 479, 478), (357, 358, 480, 479), (358, 352, 474, 480), (403, 402, 481, 482), (402, 404, 483, 481), (404, 405, 484, 483), (405, 406, 485, 484), (406, 407, 486, 485), (407, 408, 487, 486), (408, 409, 488, 487), (409, 403, 482, 488), (426, 425, 489, 490), (425, 427, 491, 489), (427, 428, 492, 491), (428, 429, 493, 492), (429, 430, 494, 493), (430, 431, 495, 494), (431, 432, 496, 495), (432, 426, 490, 496), (105, 380, 128), (380, 105, 378), (378, 105, 304, 392), (392, 304, 305, 390), (369, 384, 386), (369, 386, 370), (128, 382, 371), (371, 382, 377), (382, 384, 377), (377, 384, 369), (207, 211, 218, 210, 217, 216, 209, 213, 214, 208, 215, 212), (257, 250, 258, 259, 251, 255, 256, 248, 252, 254, 249, 253), (376, 375, 262)])
me_cone.polygons.foreach_set('use_smooth', [True] * 537)
_uv = me_cone.uv_layers.new(name='UVMap')
_uv.uv.foreach_set('vector', [0.5723, 0.06252, 0.517, 0.02521, 0.5846, 0.04998, 0.5846, 0.04998, 0.517, 0.02521, 0.5181, 0.02197, 0.5922, 0.03407, 0.5922, 0.03407, 0.5181, 0.02197, 0.5942, 0.01644, 0.233, 0.04642, 0.3237, 0.005391, 0.3258, 0.008977, 0.2464, 0.06507, 0.2464, 0.06507, 0.3258, 0.008977, 0.2646, 0.07817, 0.2646, 0.07817, 0.3258, 0.008977, 0.3299, 0.01154, 0.2858, 0.08483, 0.2858, 0.08483, 0.3299, 0.01154, 0.3079, 0.08492, 0.3079, 0.08492, 0.3299, 0.01154, 0.336, 0.01254, 0.329, 0.07898, 0.329, 0.07898, 0.336, 0.01254, 0.3487, 0.06814, 0.4331, 0.05617, 0.4435, 0.009618, 0.4497, 0.01016, 0.4519, 0.05051, 0.4519, 0.05051, 0.4497, 0.01016, 0.4695, 0.04152, 0.7144, 0.4645, 0.7132, 0.4297, 0.719, 0.4284, 0.7331, 0.4639, 0.7331, 0.4639, 0.719, 0.4284, 0.7512, 0.46, 0.7512, 0.46, 0.719, 0.4284, 0.7225, 0.4242, 0.7679, 0.4525, 0.2464, 0.06507, 0.2646, 0.07817, 0.2053, 0.1301, 0.1738, 0.116, 0.5566, 0.07045, 0.5142, 0.02826, 0.517, 0.02521, 0.5723, 0.06252, 0.7331, 0.4639, 0.7512, 0.46, 0.7708, 0.4878, 0.7405, 0.4967, 0.5846, 0.04998, 0.5922, 0.03407, 0.6616, 0.0387, 0.6463, 0.06201, 0.2646, 0.07817, 0.2858, 0.08483, 0.2421, 0.1359, 0.2053, 0.1301, 0.4331, 0.05617, 0.4519, 0.05051, 0.4617, 0.08469, 0.4291, 0.09152, 0.7512, 0.46, 0.7679, 0.4525, 0.8008, 0.4713, 0.7708, 0.4878, 0.5922, 0.03407, 0.5942, 0.01644, 0.668, 0.01227, 0.6616, 0.0387, 0.5566, 0.07045, 0.5723, 0.06252, 0.6231, 0.0818, 0.5932, 0.09701, 0.2858, 0.08483, 0.3079, 0.08492, 0.2824, 0.1339, 0.2421, 0.1359, 0.4519, 0.05051, 0.4695, 0.04152, 0.4891, 0.07072, 0.4617, 0.08469, 0.7679, 0.4525, 0.7821, 0.4413, 0.828, 0.4483, 0.8008, 0.4713, 0.233, 0.04642, 0.2464, 0.06507, 0.1738, 0.116, 0.1482, 0.09193, 0.3079, 0.08492, 0.329, 0.07898, 0.3238, 0.1244, 0.2824, 0.1339, 0.7144, 0.4645, 0.7331, 0.4639, 0.7405, 0.4967, 0.7114, 0.4974, 0.5723, 0.06252, 0.5846, 0.04998, 0.6463, 0.06201, 0.6231, 0.0818, 0.7892, 0.5409, 0.8321, 0.5166, 0.8527, 0.5814, 0.7992, 0.6121, 0.6463, 0.06201, 0.6616, 0.0387, 0.716, 0.05628, 0.693, 0.08817, 0.4291, 0.09152, 0.4617, 0.08469, 0.4856, 0.1412, 0.4376, 0.1505, 0.6616, 0.0387, 0.668, 0.01227, 0.7304, 0.02056, 0.716, 0.05628, 0.4617, 0.08469, 0.4891, 0.07072, 0.5259, 0.1198, 0.4856, 0.1412, 0.1482, 0.09193, 0.1738, 0.116, 0.129, 0.1741, 0.08766, 0.1473, 0.7114, 0.4974, 0.7405, 0.4967, 0.7457, 0.5542, 0.7028, 0.5547, 0.1738, 0.116, 0.2053, 0.1301, 0.1748, 0.1912, 0.129, 0.1741, 0.7405, 0.4967, 0.7708, 0.4878, 0.7892, 0.5409, 0.7457, 0.5542, 0.2053, 0.1301, 0.2421, 0.1359, 0.2268, 0.1969, 0.1748, 0.1912, 0.7708, 0.4878, 0.8008, 0.4713, 0.8321, 0.5166, 0.7892, 0.5409, 0.2421, 0.1359, 0.2824, 0.1339, 0.2825, 0.1945, 0.2268, 0.1969, 0.5932, 0.09701, 0.6231, 0.0818, 0.6614, 0.1178, 0.62, 0.1448, 0.8008, 0.4713, 0.828, 0.4483, 0.872, 0.4828, 0.8321, 0.5166, 0.6231, 0.0818, 0.6463, 0.06201, 0.693, 0.08817, 0.6614, 0.1178, 0.62, 0.1448, 0.6614, 0.1178, 0.6895, 0.1644, 0.6406, 0.2058, 0.8321, 0.5166, 0.872, 0.4828, 0.905, 0.539, 0.8527, 0.5814, 0.6614, 0.1178, 0.693, 0.08817, 0.728, 0.1241, 0.6895, 0.1644, 0.3845, 0.1476, 0.4376, 0.1505, 0.4641, 0.225, 0.3952, 0.2211, 0.693, 0.08817, 0.716, 0.05628, 0.7583, 0.0838, 0.728, 0.1241, 0.4376, 0.1505, 0.4856, 0.1412, 0.5257, 0.2133, 0.4641, 0.225, 0.716, 0.05628, 0.7304, 0.02056, 0.7839, 0.03947, 0.7583, 0.0838, 0.4856, 0.1412, 0.5259, 0.1198, 0.5785, 0.1864, 0.5257, 0.2133, 0.08766, 0.1473, 0.129, 0.1741, 0.1058, 0.2311, 0.04636, 0.2068, 0.7028, 0.5547, 0.7457, 0.5542, 0.7457, 0.6305, 0.6905, 0.6338, 0.7457, 0.5542, 0.7892, 0.5409, 0.7992, 0.6121, 0.7457, 0.6305, 0.4344, 0.3321, 0.5142, 0.3274, 0.5329, 0.3807, 0.4549, 0.3934, 0.6857, 0.7021, 0.7464, 0.6913, 0.7522, 0.7374, 0.6917, 0.7567, 0.7464, 0.6913, 0.8022, 0.6684, 0.8075, 0.7121, 0.7522, 0.7374, 0.8022, 0.6684, 0.8594, 0.6354, 0.8663, 0.6797, 0.8075, 0.7121, 0.6537, 0.2575, 0.7059, 0.2042, 0.7254, 0.2411, 0.6734, 0.302, 0.8594, 0.6354, 0.9204, 0.5906, 0.9328, 0.6379, 0.8663, 0.6797, 0.3758, 0.357, 0.3567, 0.3447, 0.4055, 0.3306, 0.7059, 0.2042, 0.7486, 0.1558, 0.7704, 0.1875, 0.7254, 0.2411, 0.4036, 0.3865, 0.4064, 0.3761, 0.4226, 0.4018, 0.7486, 0.1558, 0.7848, 0.1097, 0.811, 0.1382, 0.7704, 0.1875, 0.4931, 0.2818, 0.5595, 0.2707, 0.582, 0.3167, 0.5142, 0.3274, 0.7848, 0.1097, 0.8198, 0.06101, 0.8534, 0.08907, 0.811, 0.1382, 0.5595, 0.2707, 0.621, 0.2453, 0.6479, 0.2971, 0.582, 0.3167, 0.8201, 0.7595, 0.8791, 0.7302, 0.9045, 0.7982, 0.8504, 0.8206, 0.7704, 0.1875, 0.811, 0.1382, 0.8472, 0.1801, 0.8036, 0.2297, 0.5142, 0.3274, 0.582, 0.3167, 0.5996, 0.3694, 0.5329, 0.3807, 0.811, 0.1382, 0.8534, 0.08907, 0.8952, 0.1347, 0.8472, 0.1801, 0.582, 0.3167, 0.6479, 0.2971, 0.6649, 0.3585, 0.5996, 0.3694, 0.6917, 0.7567, 0.7522, 0.7374, 0.7664, 0.7857, 0.7119, 0.8128, 0.7522, 0.7374, 0.8075, 0.7121, 0.8201, 0.7595, 0.7664, 0.7857, 0.8075, 0.7121, 0.8663, 0.6797, 0.8791, 0.7302, 0.8201, 0.7595, 0.6734, 0.302, 0.7254, 0.2411, 0.7585, 0.2855, 0.7109, 0.3498, 0.8663, 0.6797, 0.9328, 0.6379, 0.9489, 0.6967, 0.8791, 0.7302, 0.7254, 0.2411, 0.7704, 0.1875, 0.8036, 0.2297, 0.7585, 0.2855, 0.03005, 0.5033, 0.09666, 0.4932, 0.118, 0.5859, 0.07447, 0.5971, 0.7109, 0.3498, 0.7585, 0.2855, 0.8155, 0.3414, 0.7776, 0.3989, 0.8791, 0.7302, 0.9489, 0.6967, 0.9696, 0.7784, 0.9045, 0.7982, 0.3458, 0.3147, 0.3552, 0.3023, 0.4055, 0.3306, 0.7585, 0.2855, 0.8036, 0.2297, 0.8581, 0.2914, 0.8155, 0.3414, 0.4549, 0.3934, 0.5329, 0.3807, 0.548, 0.4577, 0.4814, 0.4778, 0.8036, 0.2297, 0.8472, 0.1801, 0.9007, 0.2465, 0.8581, 0.2914, 0.5329, 0.3807, 0.5996, 0.3694, 0.6071, 0.4475, 0.548, 0.4577, 0.8472, 0.1801, 0.8952, 0.1347, 0.9459, 0.2094, 0.9007, 0.2465, 0.5996, 0.3694, 0.6649, 0.3585, 0.6663, 0.4465, 0.6071, 0.4475, 0.7119, 0.8128, 0.7664, 0.7857, 0.8034, 0.8462, 0.76, 0.8793, 0.7664, 0.7857, 0.8201, 0.7595, 0.8504, 0.8206, 0.8034, 0.8462, 0.76, 0.8793, 0.8034, 0.8462, 0.8554, 0.9035, 0.8327, 0.9323, 0.009729, 0.3957, 0.01163, 0.3139, 0.02817, 0.3156, 0.02505, 0.3921, 0.8034, 0.8462, 0.8504, 0.8206, 0.8855, 0.8776, 0.8554, 0.9035, 0.8504, 0.8206, 0.9045, 0.7982, 0.9309, 0.8611, 0.8855, 0.8776, 0.2096, 0.6606, 0.1647, 0.5733, 0.1763, 0.566, 0.2149, 0.6449, 0.7776, 0.3989, 0.8155, 0.3414, 0.8639, 0.3966, 0.8391, 0.436, 0.9045, 0.7982, 0.9696, 0.7784, 0.976, 0.8508, 0.9309, 0.8611, 0.3238, 0.1244, 0.2825, 0.1945, 0.2824, 0.1339, 0.8464, 0.3473, 0.8155, 0.3414, 0.8581, 0.2914, 0.9459, 0.2094, 0.9895, 0.2803, 0.948, 0.2578, 0.4212, 0.7827, 0.4016, 0.7976, 0.3915, 0.7759, 0.4072, 0.7619, 0.3809, 0.8858, 0.3559, 0.9034, 0.3387, 0.8659, 0.6071, 0.4475, 0.6663, 0.4465, 0.6532, 0.5416, 0.6112, 0.5424, 0.5257, 0.2133, 0.5785, 0.1864, 0.621, 0.2453, 0.5595, 0.2707, 0.7583, 0.0838, 0.7839, 0.03947, 0.8198, 0.06101, 0.7848, 0.1097, 0.4641, 0.225, 0.5257, 0.2133, 0.5595, 0.2707, 0.4931, 0.2818, 0.728, 0.1241, 0.7583, 0.0838, 0.7848, 0.1097, 0.7486, 0.1558, 0.4055, 0.3306, 0.3787, 0.2946, 0.3828, 0.2736, 0.6895, 0.1644, 0.728, 0.1241, 0.7486, 0.1558, 0.7059, 0.2042, 0.2825, 0.1945, 0.3238, 0.1244, 0.325, 0.1446, 0.2895, 0.2037, 0.8527, 0.5814, 0.905, 0.539, 0.9204, 0.5906, 0.8594, 0.6354, 0.6406, 0.2058, 0.6895, 0.1644, 0.7059, 0.2042, 0.6537, 0.2575, 0.09666, 0.4932, 0.009729, 0.3957, 0.02505, 0.3921, 0.1077, 0.4848, 0.7992, 0.6121, 0.8527, 0.5814, 0.8594, 0.6354, 0.8022, 0.6684, 0.1058, 0.2311, 0.1748, 0.1912, 0.1776, 0.2036, 0.1149, 0.2412, 0.7457, 0.6305, 0.7992, 0.6121, 0.8022, 0.6684, 0.7464, 0.6913, 0.355, 0.1907, 0.3828, 0.2736, 0.3689, 0.2785, 0.3424, 0.1978, 0.6905, 0.6338, 0.7457, 0.6305, 0.7464, 0.6913, 0.6857, 0.7021, 0.329, 0.07898, 0.3487, 0.06814, 0.3238, 0.1244, 0.1628, 0.651, 0.1441, 0.6709, 0.1078, 0.673, 0.1142, 0.6487, 0.548, 0.4577, 0.6071, 0.4475, 0.6112, 0.5424, 0.5666, 0.5312, 0.8464, 0.3473, 0.8639, 0.3966, 0.8155, 0.3414, 0.4016, 0.7976, 0.3704, 0.7983, 0.371, 0.7778, 0.3915, 0.7759, 0.5904, 0.7234, 0.6248, 0.7232, 0.6207, 0.7939, 0.5955, 0.79, 0.377, 0.8288, 0.3704, 0.7983, 0.4016, 0.7976, 0.413, 0.8267, 0.5746, 0.7999, 0.5904, 0.7234, 0.5955, 0.79, 0.413, 0.8267, 0.4153, 0.8428, 0.3832, 0.8429, 0.3826, 0.5652, 0.2813, 0.6142, 0.2787, 0.5995, 0.3727, 0.554, 0.4376, 0.1505, 0.3845, 0.1476, 0.4291, 0.09152, 0.8391, 0.436, 0.8639, 0.3966, 0.8986, 0.438, 0.8626, 0.4485, 0.9309, 0.8611, 0.976, 0.8508, 0.9769, 0.8777, 0.9352, 0.8801, 0.8639, 0.3966, 0.9314, 0.4174, 0.8986, 0.438, 0.307, 0.8839, 0.3047, 0.8875, 0.3001, 0.8875, 0.2983, 0.8833, 0.2997, 0.8798, 0.3023, 0.8783, 0.3048, 0.8786, 0.3067, 0.8806, 0.7679, 0.4525, 0.7225, 0.4242, 0.7821, 0.4413, 0.2096, 0.6606, 0.1624, 0.6181, 0.1647, 0.5733, 0.4215, 0.4747, 0.3826, 0.5652, 0.3727, 0.554, 0.4073, 0.4694, 0.413, 0.8267, 0.431, 0.8227, 0.431, 0.8617, 0.4226, 0.4018, 0.4215, 0.4747, 0.4073, 0.4694, 0.4077, 0.4047, 0.3487, 0.06814, 0.3707, 0.1074, 0.3557, 0.13, 0.3445, 0.09879, 0.118, 0.5859, 0.09666, 0.4932, 0.1647, 0.5733, 0.03005, 0.5033, 0.009729, 0.3957, 0.09666, 0.4932, 0.3373, 0.31, 0.3333, 0.3305, 0.3159, 0.3301, 0.32, 0.3056, 0.3707, 0.1074, 0.355, 0.1907, 0.3424, 0.1978, 0.3557, 0.13, 0.1647, 0.5733, 0.09666, 0.4932, 0.1077, 0.4848, 0.1763, 0.566, 0.2268, 0.1969, 0.2825, 0.1945, 0.2895, 0.2037, 0.225, 0.2105, 0.04636, 0.2068, 0.1058, 0.2311, 0.02729, 0.2562, 0.01163, 0.3139, 0.02729, 0.2562, 0.04211, 0.2634, 0.02817, 0.3156, 0.2813, 0.6142, 0.2096, 0.6606, 0.2149, 0.6449, 0.2787, 0.5995, 0.1748, 0.1912, 0.1058, 0.2311, 0.129, 0.1741, 0.1748, 0.1912, 0.2268, 0.1969, 0.225, 0.2105, 0.1776, 0.2036, 0.3238, 0.1244, 0.3487, 0.06814, 0.3445, 0.09879, 0.325, 0.1446, 0.4814, 0.4778, 0.548, 0.4577, 0.5666, 0.5312, 0.4935, 0.5481, 0.02729, 0.2562, 0.1058, 0.2311, 0.1149, 0.2412, 0.04211, 0.2634, 0.1723, 0.4046, 0.2181, 0.4246, 0.2068, 0.4538, 0.3513, 0.497, 0.4073, 0.4694, 0.3727, 0.554, 0.1689, 0.2575, 0.1659, 0.2817, 0.1408, 0.2699, 0.2452, 0.3608, 0.1846, 0.3555, 0.1947, 0.3321, 0.2384, 0.3166, 0.3159, 0.3301, 0.3253, 0.3785, 0.2452, 0.3608, 0.1342, 0.3778, 0.1723, 0.4046, 0.1014, 0.395, 0.3513, 0.497, 0.3543, 0.4571, 0.4073, 0.4694, 0.2613, 0.5515, 0.2884, 0.5502, 0.2787, 0.5995, 0.3253, 0.3785, 0.3324, 0.3581, 0.3604, 0.3804, 0.2452, 0.3608, 0.3253, 0.3785, 0.2849, 0.3997, 0.3382, 0.2884, 0.32, 0.3056, 0.2972, 0.2775, 0.1014, 0.395, 0.1723, 0.4046, 0.1698, 0.4896, 0.1077, 0.4848, 0.2251, 0.5795, 0.232, 0.5377, 0.2613, 0.5515, 0.3424, 0.1978, 0.3689, 0.2785, 0.2972, 0.2775, 0.2895, 0.2037, 0.2895, 0.2037, 0.325, 0.1446, 0.3424, 0.1978, 0.2613, 0.5515, 0.2787, 0.5995, 0.2251, 0.5795, 0.325, 0.1446, 0.3557, 0.13, 0.3424, 0.1978, 0.2283, 0.2704, 0.2972, 0.2775, 0.3159, 0.3301, 0.2384, 0.3166, 0.1947, 0.3321, 0.1845, 0.3019, 0.2384, 0.3166, 0.3557, 0.13, 0.325, 0.1446, 0.3445, 0.09879, 0.2251, 0.5795, 0.2149, 0.6449, 0.1763, 0.566, 0.2787, 0.5995, 0.2149, 0.6449, 0.2251, 0.5795, 0.1763, 0.566, 0.1077, 0.4848, 0.1698, 0.4896, 0.2251, 0.5795, 0.1763, 0.566, 0.1698, 0.4896, 0.1077, 0.4848, 0.02505, 0.3921, 0.1014, 0.395, 0.07502, 0.3131, 0.08263, 0.3503, 0.02817, 0.3156, 0.07502, 0.3131, 0.02817, 0.3156, 0.04211, 0.2634, 0.2384, 0.3166, 0.2452, 0.3608, 0.1947, 0.3321, 0.1014, 0.395, 0.1023, 0.3686, 0.1342, 0.3778, 0.1149, 0.2412, 0.1776, 0.2036, 0.1689, 0.2575, 0.225, 0.2105, 0.2283, 0.2704, 0.1689, 0.2575, 0.1776, 0.2036, 0.2895, 0.2037, 0.2972, 0.2775, 0.2283, 0.2704, 0.225, 0.2105, 0.1698, 0.4896, 0.1723, 0.4046, 0.2068, 0.4538, 0.3485, 0.2957, 0.3373, 0.31, 0.32, 0.3056, 0.3382, 0.2884, 0.3333, 0.3305, 0.3452, 0.3514, 0.3324, 0.3581, 0.3159, 0.3301, 0.3452, 0.3514, 0.3703, 0.368, 0.3604, 0.3804, 0.3324, 0.3581, 0.3567, 0.3447, 0.3445, 0.3302, 0.4055, 0.3306, 0.3445, 0.3302, 0.3333, 0.3305, 0.3373, 0.31, 0.3458, 0.3147, 0.3552, 0.3023, 0.3787, 0.2946, 0.4055, 0.3306, 0.3604, 0.3804, 0.4077, 0.4047, 0.3253, 0.3785, 0.3253, 0.3785, 0.3159, 0.3301, 0.3324, 0.3581, 0.2972, 0.2775, 0.3689, 0.2785, 0.3382, 0.2884, 0.32, 0.3056, 0.3159, 0.3301, 0.2972, 0.2775, 0.4073, 0.4694, 0.3543, 0.4571, 0.3162, 0.4124, 0.3253, 0.3785, 0.4077, 0.4047, 0.3727, 0.554, 0.3336, 0.5279, 0.3513, 0.497, 0.2045, 0.4932, 0.2068, 0.4538, 0.23, 0.4597, 0.2301, 0.4871, 0.2068, 0.4538, 0.2045, 0.4932, 0.1698, 0.4896, 0.3253, 0.3785, 0.3162, 0.4124, 0.2849, 0.3997, 0.1846, 0.3555, 0.2452, 0.3608, 0.2547, 0.4015, 0.2181, 0.4246, 0.1723, 0.4046, 0.1657, 0.373, 0.2547, 0.4015, 0.2452, 0.3608, 0.2849, 0.3997, 0.3727, 0.554, 0.2787, 0.5995, 0.2884, 0.5502, 0.3336, 0.5279, 0.2068, 0.4538, 0.2181, 0.4246, 0.2401, 0.4403, 0.23, 0.4597, 0.3162, 0.4124, 0.3543, 0.4571, 0.3212, 0.4586, 0.3062, 0.437, 0.3336, 0.5279, 0.2884, 0.5502, 0.2908, 0.5202, 0.3119, 0.5067, 0.3543, 0.4571, 0.3513, 0.497, 0.3217, 0.4873, 0.3212, 0.4586, 0.2849, 0.3997, 0.3162, 0.4124, 0.3062, 0.437, 0.2799, 0.425, 0.2547, 0.4015, 0.2849, 0.3997, 0.2799, 0.425, 0.2609, 0.4267, 0.232, 0.5377, 0.2045, 0.4932, 0.2301, 0.4871, 0.243, 0.5085, 0.2884, 0.5502, 0.2613, 0.5515, 0.2651, 0.5215, 0.2908, 0.5202, 0.2181, 0.4246, 0.2547, 0.4015, 0.2609, 0.4267, 0.2401, 0.4403, 0.2613, 0.5515, 0.232, 0.5377, 0.243, 0.5085, 0.2651, 0.5215, 0.3513, 0.497, 0.3336, 0.5279, 0.3119, 0.5067, 0.3217, 0.4873, 0.243, 0.5085, 0.2301, 0.4871, 0.2604, 0.4792, 0.2653, 0.4858, 0.2799, 0.425, 0.3062, 0.437, 0.2863, 0.463, 0.2773, 0.4577, 0.2401, 0.4403, 0.2609, 0.4267, 0.2696, 0.4583, 0.2621, 0.4633, 0.2651, 0.5215, 0.243, 0.5085, 0.2653, 0.4858, 0.2718, 0.4904, 0.2908, 0.5202, 0.2651, 0.5215, 0.2718, 0.4904, 0.2798, 0.4905, 0.3217, 0.4873, 0.3119, 0.5067, 0.2868, 0.4867, 0.2903, 0.4804, 0.3212, 0.4586, 0.3217, 0.4873, 0.2903, 0.4804, 0.2912, 0.4711, 0.2301, 0.4871, 0.23, 0.4597, 0.2595, 0.4703, 0.2604, 0.4792, 0.3062, 0.437, 0.3212, 0.4586, 0.2912, 0.4711, 0.2863, 0.463, 0.3119, 0.5067, 0.2908, 0.5202, 0.2798, 0.4905, 0.2868, 0.4867, 0.23, 0.4597, 0.2401, 0.4403, 0.2621, 0.4633, 0.2595, 0.4703, 0.2609, 0.4267, 0.2799, 0.425, 0.2773, 0.4577, 0.2696, 0.4583, 0.4055, 0.3306, 0.3445, 0.3302, 0.3458, 0.3147, 0.3452, 0.3514, 0.3333, 0.3305, 0.3445, 0.3302, 0.3567, 0.3447, 0.4055, 0.3306, 0.4064, 0.3761, 0.3758, 0.357, 0.3373, 0.31, 0.3485, 0.2957, 0.3552, 0.3023, 0.3458, 0.3147, 0.3703, 0.368, 0.3452, 0.3514, 0.3567, 0.3447, 0.3758, 0.357, 0.4226, 0.4018, 0.4077, 0.4047, 0.4036, 0.3865, 0.3828, 0.2736, 0.3719, 0.2872, 0.3689, 0.2785, 0.3552, 0.3023, 0.3485, 0.2957, 0.3719, 0.2872, 0.3787, 0.2946, 0.3689, 0.2785, 0.3719, 0.2872, 0.3485, 0.2957, 0.3382, 0.2884, 0.4077, 0.4047, 0.3604, 0.3804, 0.3703, 0.368, 0.4036, 0.3865, 0.3703, 0.368, 0.3758, 0.357, 0.4064, 0.3761, 0.4036, 0.3865, 0.4641, 0.225, 0.4931, 0.2818, 0.4093, 0.2729, 0.3952, 0.2211, 0.3719, 0.2872, 0.3828, 0.2736, 0.3787, 0.2946, 0.4064, 0.3761, 0.4055, 0.3306, 0.4226, 0.4018, 0.5142, 0.3274, 0.4344, 0.3321, 0.4093, 0.2729, 0.4931, 0.2818, 0.1342, 0.3778, 0.1657, 0.373, 0.1723, 0.4046, 0.1408, 0.2699, 0.1144, 0.2692, 0.1149, 0.2412, 0.04211, 0.2634, 0.1149, 0.2412, 0.1144, 0.2692, 0.08955, 0.2833, 0.1149, 0.2412, 0.1689, 0.2575, 0.1408, 0.2699, 0.02505, 0.3921, 0.02817, 0.3156, 0.08263, 0.3503, 0.1023, 0.3686, 0.1014, 0.395, 0.1689, 0.2575, 0.2283, 0.2704, 0.2384, 0.3166, 0.1845, 0.3019, 0.1659, 0.2817, 0.04211, 0.2634, 0.08955, 0.2833, 0.07502, 0.3131, 0.08263, 0.3503, 0.07502, 0.3131, 0.09554, 0.3172, 0.1002, 0.3417, 0.1846, 0.3555, 0.1657, 0.373, 0.1552, 0.358, 0.1675, 0.3454, 0.1947, 0.3321, 0.1846, 0.3555, 0.1675, 0.3454, 0.1724, 0.3281, 0.1023, 0.3686, 0.08263, 0.3503, 0.1002, 0.3417, 0.1117, 0.3549, 0.1144, 0.2692, 0.1408, 0.2699, 0.1384, 0.2864, 0.1201, 0.2866, 0.1845, 0.3019, 0.1947, 0.3321, 0.1724, 0.3281, 0.1678, 0.3086, 0.1659, 0.2817, 0.1845, 0.3019, 0.1678, 0.3086, 0.1561, 0.2939, 0.1408, 0.2699, 0.1659, 0.2817, 0.1561, 0.2939, 0.1384, 0.2864, 0.08955, 0.2833, 0.1144, 0.2692, 0.1201, 0.2866, 0.1047, 0.2974, 0.1657, 0.373, 0.1342, 0.3778, 0.1334, 0.3614, 0.1552, 0.358, 0.1342, 0.3778, 0.1023, 0.3686, 0.1117, 0.3549, 0.1334, 0.3614, 0.07502, 0.3131, 0.08955, 0.2833, 0.1047, 0.2974, 0.09554, 0.3172, 0.1561, 0.2939, 0.1678, 0.3086, 0.1422, 0.3218, 0.1397, 0.3184, 0.1047, 0.2974, 0.1201, 0.2866, 0.1315, 0.3164, 0.1283, 0.3187, 0.1552, 0.358, 0.1334, 0.3614, 0.1348, 0.3312, 0.1396, 0.331, 0.1334, 0.3614, 0.1117, 0.3549, 0.1304, 0.3292, 0.1348, 0.3312, 0.1002, 0.3417, 0.09554, 0.3172, 0.127, 0.3224, 0.1282, 0.3263, 0.09554, 0.3172, 0.1047, 0.2974, 0.1283, 0.3187, 0.127, 0.3224, 0.1675, 0.3454, 0.1552, 0.358, 0.1396, 0.331, 0.1423, 0.3285, 0.1724, 0.3281, 0.1675, 0.3454, 0.1423, 0.3285, 0.1429, 0.3253, 0.1384, 0.2864, 0.1561, 0.2939, 0.1397, 0.3184, 0.1357, 0.3165, 0.1117, 0.3549, 0.1002, 0.3417, 0.1282, 0.3263, 0.1304, 0.3292, 0.1201, 0.2866, 0.1384, 0.2864, 0.1357, 0.3165, 0.1315, 0.3164, 0.1678, 0.3086, 0.1724, 0.3281, 0.1429, 0.3253, 0.1422, 0.3218, 0.1624, 0.6181, 0.118, 0.5859, 0.1647, 0.5733, 0.6207, 0.7939, 0.6248, 0.7232, 0.6438, 0.7947, 0.6438, 0.7947, 0.6815, 0.7966, 0.6811, 0.8481, 0.6618, 0.8557, 0.6484, 0.833, 0.3467, 0.8363, 0.3809, 0.8858, 0.3387, 0.8659, 0.6543, 0.8733, 0.6618, 0.8557, 0.6811, 0.8481, 0.6963, 0.8966, 0.6661, 0.9115, 0.6319, 0.8767, 0.6543, 0.8733, 0.6661, 0.9115, 0.6464, 0.9192, 0.3832, 0.8429, 0.3809, 0.8858, 0.3467, 0.8363, 0.377, 0.8288, 0.5849, 0.8974, 0.6118, 0.8851, 0.6298, 0.9288, 0.6049, 0.9436, 0.6298, 0.9288, 0.6464, 0.9192, 0.6585, 0.9413, 0.6437, 0.9524, 0.377, 0.8288, 0.3467, 0.8363, 0.346, 0.7949, 0.3704, 0.7983, 0.6207, 0.7939, 0.6438, 0.7947, 0.6484, 0.833, 0.6243, 0.839, 0.61, 0.8313, 0.5988, 0.8263, 0.6207, 0.7939, 0.6207, 0.7939, 0.6243, 0.839, 0.61, 0.8313, 0.6118, 0.8851, 0.6319, 0.8767, 0.6464, 0.9192, 0.6298, 0.9288, 0.3918, 0.7194, 0.3916, 0.7067, 0.399, 0.6988, 0.4108, 0.6973, 0.4194, 0.7057, 0.4194, 0.7171, 0.4115, 0.7262, 0.3994, 0.7262, 0.6464, 0.9192, 0.6661, 0.9115, 0.677, 0.9335, 0.6585, 0.9413, 0.4016, 0.7976, 0.4212, 0.7827, 0.431, 0.8227, 0.413, 0.8267, 0.3704, 0.7983, 0.346, 0.7949, 0.3531, 0.7738, 0.371, 0.7778, 0.6661, 0.9115, 0.6963, 0.8966, 0.7041, 0.9278, 0.677, 0.9335, 0.346, 0.7949, 0.3203, 0.7902, 0.3334, 0.7627, 0.3531, 0.7738, 0.6049, 0.9436, 0.6298, 0.9288, 0.6437, 0.9524, 0.6281, 0.9738, 0.4581, 0.5781, 0.4814, 0.4778, 0.4935, 0.5481, 0.6543, 0.8733, 0.6484, 0.833, 0.6618, 0.8557, 0.6543, 0.8733, 0.6319, 0.8767, 0.6243, 0.839, 0.6484, 0.833, 0.5874, 0.8343, 0.583, 0.8467, 0.5725, 0.8493, 0.6243, 0.839, 0.6319, 0.8767, 0.6185, 0.8555, 0.3467, 0.8363, 0.3202, 0.8302, 0.3203, 0.7902, 0.346, 0.7949, 0.9314, 0.4174, 0.9307, 0.473, 0.8986, 0.438, 0.5482, 0.8008, 0.5489, 0.8371, 0.5308, 0.8346, 0.5304, 0.8044, 0.5489, 0.8371, 0.5471, 0.8696, 0.5266, 0.8547, 0.5308, 0.8346, 0.5482, 0.8008, 0.5304, 0.8044, 0.5258, 0.7808, 0.546, 0.7729, 0.5304, 0.8044, 0.5308, 0.8346, 0.5021, 0.8285, 0.5012, 0.8117, 0.5308, 0.8346, 0.5266, 0.8547, 0.4998, 0.8441, 0.5021, 0.8285, 0.5258, 0.7808, 0.5304, 0.8044, 0.5012, 0.8117, 0.4985, 0.796, 0.5207, 0.7641, 0.5258, 0.7808, 0.4985, 0.796, 0.4924, 0.7788, 0.5127, 0.959, 0.4944, 0.9552, 0.4939, 0.9334, 0.5129, 0.9304, 0.4764, 0.957, 0.4561, 0.9622, 0.458, 0.9337, 0.4734, 0.9342, 0.5295, 0.9544, 0.5127, 0.959, 0.5129, 0.9304, 0.5293, 0.9264, 0.4944, 0.9552, 0.4764, 0.957, 0.4734, 0.9342, 0.4939, 0.9334, 0.5293, 0.9264, 0.5129, 0.9304, 0.5021, 0.9026, 0.5134, 0.8917, 0.4939, 0.9334, 0.4734, 0.9342, 0.4745, 0.9108, 0.4898, 0.9087, 0.5012, 0.8117, 0.5021, 0.8285, 0.4677, 0.8249, 0.4688, 0.8119, 0.5021, 0.8285, 0.4998, 0.8441, 0.4622, 0.84, 0.4677, 0.8249, 0.4924, 0.7788, 0.4985, 0.796, 0.4678, 0.8002, 0.4636, 0.7859, 0.4985, 0.796, 0.5012, 0.8117, 0.4688, 0.8119, 0.4678, 0.8002, 0.5129, 0.9304, 0.4939, 0.9334, 0.4898, 0.9087, 0.5021, 0.9026, 0.4734, 0.9342, 0.458, 0.9337, 0.461, 0.907, 0.4745, 0.9108, 0.9126, 0.9037, 0.8855, 0.8776, 0.9309, 0.8611, 0.9352, 0.8801, 0.3558, 0.7676, 0.3712, 0.771, 0.371, 0.7778, 0.3531, 0.7738, 0.3881, 0.7683, 0.4006, 0.757, 0.4072, 0.7619, 0.3915, 0.7759, 0.3399, 0.7572, 0.3558, 0.7676, 0.3531, 0.7738, 0.3334, 0.7627, 0.7012, 0.9377, 0.6789, 0.9397, 0.677, 0.9335, 0.7041, 0.9278, 0.6789, 0.9397, 0.6619, 0.9471, 0.6585, 0.9413, 0.677, 0.9335, 0.6619, 0.9471, 0.6493, 0.9577, 0.6437, 0.9524, 0.6585, 0.9413, 0.6493, 0.9577, 0.6367, 0.9766, 0.6281, 0.9738, 0.6437, 0.9524, 0.3712, 0.771, 0.3881, 0.7683, 0.3915, 0.7759, 0.371, 0.7778, 0.3609, 0.7546, 0.3705, 0.7571, 0.3712, 0.771, 0.3558, 0.7676, 0.3819, 0.7557, 0.3886, 0.7492, 0.4006, 0.757, 0.3881, 0.7683, 0.3523, 0.747, 0.3609, 0.7546, 0.3558, 0.7676, 0.3399, 0.7572, 0.6976, 0.9547, 0.6842, 0.9561, 0.6789, 0.9397, 0.7012, 0.9377, 0.6842, 0.9561, 0.6731, 0.9631, 0.6619, 0.9471, 0.6789, 0.9397, 0.6731, 0.9631, 0.6635, 0.9715, 0.6493, 0.9577, 0.6619, 0.9471, 0.6635, 0.9715, 0.6553, 0.983, 0.6367, 0.9766, 0.6493, 0.9577, 0.3705, 0.7571, 0.3819, 0.7557, 0.3881, 0.7683, 0.3712, 0.771, 0.106, 0.7169, 0.1203, 0.7525, 0.09788, 0.7638, 0.07953, 0.7285, 0.07953, 0.7285, 0.09788, 0.7638, 0.07814, 0.7769, 0.05625, 0.743, 0.05625, 0.743, 0.07814, 0.7769, 0.05839, 0.7919, 0.03443, 0.7577, 0.196, 0.712, 0.2211, 0.6787, 0.2393, 0.6965, 0.2177, 0.7288, 0.2177, 0.7288, 0.2393, 0.6965, 0.2608, 0.7131, 0.2425, 0.7465, 0.2425, 0.7465, 0.2608, 0.7131, 0.2865, 0.7267, 0.2723, 0.7604, 0.05839, 0.7919, 0.07814, 0.7769, 0.1056, 0.8029, 0.09267, 0.8233, 0.2723, 0.7604, 0.2865, 0.7267, 0.3131, 0.736, 0.3027, 0.7681, 0.1345, 0.7096, 0.1464, 0.7425, 0.1203, 0.7525, 0.106, 0.7169, 0.196, 0.712, 0.2177, 0.7288, 0.2063, 0.7666, 0.1871, 0.7329, 0.232, 0.5377, 0.2251, 0.5795, 0.1698, 0.4896, 0.2045, 0.4932, 0.402, 0.9543, 0.3559, 0.9034, 0.3794, 0.9111, 0.6815, 0.7966, 0.6438, 0.7947, 0.65, 0.7545, 0.65, 0.7545, 0.6438, 0.7947, 0.6248, 0.7232, 0.3794, 0.9111, 0.3559, 0.9034, 0.3809, 0.8858, 0.3497, 0.6767, 0.3497, 0.6616, 0.3604, 0.6509, 0.3755, 0.6509, 0.3862, 0.6616, 0.3862, 0.6767, 0.3755, 0.6874, 0.3604, 0.6874, 0.2865, 0.7267, 0.2608, 0.7131, 0.2816, 0.6876, 0.2995, 0.6978, 0.2393, 0.6965, 0.2211, 0.6787, 0.257, 0.6523, 0.2675, 0.6732, 0.3131, 0.736, 0.2865, 0.7267, 0.2995, 0.6978, 0.3235, 0.7037, 0.07814, 0.7769, 0.09788, 0.7638, 0.1204, 0.7895, 0.1056, 0.8029, 0.2608, 0.7131, 0.2393, 0.6965, 0.2675, 0.6732, 0.2816, 0.6876, 0.1203, 0.7525, 0.1464, 0.7425, 0.1628, 0.7746, 0.1384, 0.7797, 0.09788, 0.7638, 0.1203, 0.7525, 0.1384, 0.7797, 0.1204, 0.7895, 0.2941, 0.829, 0.2475, 0.8351, 0.2639, 0.8029, 0.294, 0.8054, 0.2723, 0.7604, 0.3027, 0.7681, 0.294, 0.8054, 0.2639, 0.8029, 0.07953, 0.7285, 0.05625, 0.743, 0.0326, 0.7138, 0.06956, 0.6824, 0.2177, 0.7288, 0.2425, 0.7465, 0.2303, 0.7896, 0.2063, 0.7666, 0.1345, 0.7096, 0.106, 0.7169, 0.1078, 0.673, 0.1441, 0.6709, 0.106, 0.7169, 0.07953, 0.7285, 0.06956, 0.6824, 0.1078, 0.673, 0.05625, 0.743, 0.03443, 0.7577, 0.01791, 0.7395, 0.0326, 0.7138, 0.2425, 0.7465, 0.2723, 0.7604, 0.2639, 0.8029, 0.2303, 0.7896, 0.09592, 0.9573, 0.1009, 0.9916, 0.07891, 0.9766, 0.6118, 0.599, 0.6021, 0.6085, 0.5974, 0.5793, 0.8327, 0.9323, 0.8554, 0.9035, 0.8953, 0.929, 0.8851, 0.951, 0.6112, 0.5424, 0.6532, 0.5416, 0.6406, 0.6, 0.6118, 0.599, 0.8554, 0.9035, 0.8855, 0.8776, 0.9126, 0.9037, 0.8953, 0.929, 0.1172, 0.8445, 0.1126, 0.8854, 0.1, 0.873, 0.1, 0.873, 0.1126, 0.8854, 0.1016, 0.8952, 0.3832, 0.8429, 0.377, 0.8288, 0.413, 0.8267, 0.413, 0.8267, 0.431, 0.8617, 0.4153, 0.8428, 0.5974, 0.5793, 0.5666, 0.5312, 0.6112, 0.5424, 0.6112, 0.5424, 0.6118, 0.599, 0.5974, 0.5793, 0.5207, 0.7641, 0.5489, 0.747, 0.546, 0.7729, 0.5258, 0.7808, 0.6118, 0.599, 0.6406, 0.6, 0.637, 0.6363, 0.6159, 0.6284, 0.8953, 0.929, 0.9182, 0.9574, 0.8851, 0.951, 0.4764, 0.957, 0.4729, 0.9889, 0.4456, 0.9898, 0.4561, 0.9622, 0.61, 0.638, 0.6021, 0.6085, 0.6118, 0.599, 0.6159, 0.6284, 0.4944, 0.9552, 0.5127, 0.959, 0.504, 0.9761, 0.4971, 0.9736, 0.5127, 0.959, 0.5295, 0.9544, 0.5384, 0.9748, 0.5384, 0.9748, 0.5045, 0.9898, 0.504, 0.9761, 0.504, 0.9761, 0.5127, 0.959, 0.5384, 0.9748, 0.6117, 0.685, 0.5698, 0.6657, 0.5986, 0.6482, 0.1712, 0.911, 0.1954, 0.8904, 0.2095, 0.9089, 0.6363, 0.6781, 0.6117, 0.685, 0.5986, 0.6482, 0.6021, 0.6085, 0.61, 0.638, 0.5986, 0.6482, 0.4944, 0.9552, 0.4971, 0.9736, 0.4729, 0.9889, 0.4764, 0.957, 0.5986, 0.6482, 0.61, 0.638, 0.6363, 0.6781, 0.6159, 0.6284, 0.637, 0.6363, 0.6363, 0.6781, 0.61, 0.638, 0.9459, 0.2094, 0.948, 0.2578, 0.9007, 0.2465, 0.2475, 0.8351, 0.2239, 0.8084, 0.2303, 0.7896, 0.2639, 0.8029, 0.2239, 0.8084, 0.1972, 0.7849, 0.2063, 0.7666, 0.2303, 0.7896, 0.06786, 0.6605, 0.1142, 0.6487, 0.1078, 0.673, 0.06956, 0.6824, 0.06956, 0.6824, 0.0326, 0.7138, 0.0154, 0.7115, 0.06786, 0.6605, 0.1972, 0.7849, 0.1871, 0.7329, 0.2063, 0.7666, 0.0154, 0.7115, 0.0326, 0.7138, 0.01791, 0.7395, 0.146, 0.8813, 0.151, 0.8871, 0.151, 0.8952, 0.1455, 0.9003, 0.1365, 0.9005, 0.1318, 0.8953, 0.1318, 0.8864, 0.1372, 0.8811, 0.2429, 0.9454, 0.2569, 0.9188, 0.2744, 0.9269, 0.2677, 0.9552, 0.07891, 0.9766, 0.05648, 0.9517, 0.0733, 0.9375, 0.09592, 0.9573, 0.09592, 0.9573, 0.0733, 0.9375, 0.08716, 0.9188, 0.1037, 0.9266, 0.1037, 0.9266, 0.08716, 0.9188, 0.09314, 0.8955, 0.1016, 0.8952, 0.1016, 0.8952, 0.09314, 0.8955, 0.09118, 0.8728, 0.1, 0.873, 0.1954, 0.8904, 0.2015, 0.8856, 0.2194, 0.8962, 0.2095, 0.9089, 0.08716, 0.9188, 0.0733, 0.9375, 0.04542, 0.9164, 0.05589, 0.9033, 0.2095, 0.9089, 0.2194, 0.8962, 0.2373, 0.9089, 0.2232, 0.9341, 0.2232, 0.9341, 0.2373, 0.9089, 0.2569, 0.9188, 0.2429, 0.9454, 0.2837, 0.9005, 0.2653, 0.8981, 0.265, 0.8801, 0.2812, 0.8747, 0.2194, 0.8962, 0.2015, 0.8856, 0.2132, 0.8702, 0.2279, 0.8831, 0.09314, 0.8955, 0.08716, 0.9188, 0.05589, 0.9033, 0.06419, 0.8885, 0.2373, 0.9089, 0.2194, 0.8962, 0.2279, 0.8831, 0.2457, 0.8935, 0.0733, 0.9375, 0.05648, 0.9517, 0.03231, 0.9307, 0.04542, 0.9164, 0.09118, 0.8728, 0.09314, 0.8955, 0.06419, 0.8885, 0.07009, 0.871, 0.2569, 0.9188, 0.2373, 0.9089, 0.2457, 0.8935, 0.2653, 0.8981, 0.2744, 0.9269, 0.2569, 0.9188, 0.2653, 0.8981, 0.2837, 0.9005, 0.1318, 0.8509, 0.1382, 0.8445, 0.1473, 0.8445, 0.1538, 0.8509, 0.1538, 0.86, 0.1473, 0.8665, 0.1382, 0.8665, 0.1318, 0.86, 0.2653, 0.8981, 0.2457, 0.8935, 0.2507, 0.8786, 0.265, 0.8801, 0.2279, 0.8831, 0.2132, 0.8702, 0.2286, 0.8563, 0.2375, 0.8712, 0.06419, 0.8885, 0.05589, 0.9033, 0.0348, 0.8908, 0.0431, 0.8792, 0.04542, 0.9164, 0.03231, 0.9307, 0.01085, 0.9106, 0.02493, 0.9008, 0.2457, 0.8935, 0.2279, 0.8831, 0.2375, 0.8712, 0.2507, 0.8786, 0.07009, 0.871, 0.06419, 0.8885, 0.0431, 0.8792, 0.04994, 0.8629, 0.05589, 0.9033, 0.04542, 0.9164, 0.02493, 0.9008, 0.0348, 0.8908, 0.4235, 0.6583, 0.4165, 0.6387, 0.4344, 0.6464, 0.4327, 0.6595, 0.4352, 0.6338, 0.4366, 0.6209, 0.4546, 0.6246, 0.4534, 0.6342, 0.4646, 0.6834, 0.4764, 0.6864, 0.4819, 0.7065, 0.4688, 0.709, 0.4937, 0.6949, 0.509, 0.7002, 0.5084, 0.7094, 0.4949, 0.7069, 0.452, 0.685, 0.4646, 0.6834, 0.4688, 0.709, 0.4559, 0.7141, 0.4165, 0.6387, 0.4087, 0.6215, 0.4352, 0.6338, 0.4344, 0.6464, 0.4764, 0.6864, 0.4937, 0.6949, 0.4949, 0.7069, 0.4819, 0.7065, 0.4086, 0.6087, 0.4115, 0.5942, 0.4385, 0.6075, 0.4366, 0.6209, 0.4087, 0.6215, 0.4086, 0.6087, 0.4366, 0.6209, 0.4352, 0.6338, 0.3019, 0.8515, 0.307, 0.8515, 0.3105, 0.8551, 0.3105, 0.8601, 0.307, 0.8637, 0.3019, 0.8637, 0.2983, 0.8601, 0.2983, 0.8551, 0.4366, 0.6209, 0.4385, 0.6075, 0.4587, 0.6131, 0.4546, 0.6246, 0.4688, 0.709, 0.4819, 0.7065, 0.483, 0.7245, 0.4726, 0.727, 0.4949, 0.7069, 0.5084, 0.7094, 0.5039, 0.7331, 0.4935, 0.7264, 0.4344, 0.6464, 0.4352, 0.6338, 0.4534, 0.6342, 0.4538, 0.6438, 0.4559, 0.7141, 0.4688, 0.709, 0.4726, 0.727, 0.4626, 0.7339, 0.4819, 0.7065, 0.4949, 0.7069, 0.4935, 0.7264, 0.483, 0.7245, 0.4327, 0.6595, 0.4344, 0.6464, 0.4538, 0.6438, 0.4572, 0.6562, 0.5988, 0.8263, 0.5955, 0.79, 0.6207, 0.7939, 0.5947, 0.8615, 0.612, 0.8665, 0.5849, 0.8974, 0.6243, 0.839, 0.6173, 0.8395, 0.61, 0.8313, 0.5725, 0.8493, 0.5746, 0.7999, 0.5874, 0.8343, 0.5746, 0.7999, 0.5955, 0.79, 0.5988, 0.8263, 0.5874, 0.8343, 0.5746, 0.7999, 0.5988, 0.8263, 0.6118, 0.8851, 0.612, 0.8665, 0.6319, 0.8767, 0.612, 0.8665, 0.6185, 0.8555, 0.6319, 0.8767, 0.6185, 0.8555, 0.6173, 0.8395, 0.6243, 0.839, 0.612, 0.8665, 0.6118, 0.8851, 0.5849, 0.8974, 0.5849, 0.8974, 0.5725, 0.8493, 0.5947, 0.8615, 0.5725, 0.8493, 0.583, 0.8467, 0.5947, 0.8615, 0.3387, 0.8659, 0.3202, 0.8302, 0.3467, 0.8363, 0.4549, 0.8344, 0.4604, 0.8231, 0.4677, 0.8249, 0.4622, 0.84, 0.4644, 0.9021, 0.4747, 0.9053, 0.4745, 0.9108, 0.461, 0.907, 0.4604, 0.8231, 0.4625, 0.8113, 0.4688, 0.8119, 0.4677, 0.8249, 0.4873, 0.9033, 0.4973, 0.8978, 0.5021, 0.9026, 0.4898, 0.9087, 0.4747, 0.9053, 0.4873, 0.9033, 0.4898, 0.9087, 0.4745, 0.9108, 0.4625, 0.8113, 0.4621, 0.801, 0.4678, 0.8002, 0.4688, 0.8119, 0.4973, 0.8978, 0.5051, 0.888, 0.5134, 0.8917, 0.5021, 0.9026, 0.4621, 0.801, 0.4583, 0.7892, 0.4636, 0.7859, 0.4678, 0.8002, 0.141, 0.7886, 0.1246, 0.7965, 0.1204, 0.7895, 0.1384, 0.7797, 0.1246, 0.7965, 0.1114, 0.8084, 0.1056, 0.8029, 0.1204, 0.7895, 0.1114, 0.8084, 0.102, 0.8258, 0.09267, 0.8233, 0.1056, 0.8029, 0.266, 0.651, 0.2737, 0.6684, 0.2675, 0.6732, 0.257, 0.6523, 0.2737, 0.6684, 0.2861, 0.6809, 0.2816, 0.6876, 0.2675, 0.6732, 0.2861, 0.6809, 0.3021, 0.6892, 0.2995, 0.6978, 0.2816, 0.6876, 0.3021, 0.6892, 0.3223, 0.6921, 0.3235, 0.7037, 0.2995, 0.6978, 0.1616, 0.7863, 0.141, 0.7886, 0.1384, 0.7797, 0.1628, 0.7746, 0.2648, 0.872, 0.2777, 0.8668, 0.2812, 0.8747, 0.265, 0.8801, 0.01088, 0.9012, 0.02332, 0.8953, 0.02493, 0.9008, 0.01085, 0.9106, 0.02332, 0.8953, 0.03203, 0.8873, 0.0348, 0.8908, 0.02493, 0.9008, 0.03203, 0.8873, 0.03869, 0.8777, 0.0431, 0.8792, 0.0348, 0.8908, 0.03869, 0.8777, 0.04275, 0.8645, 0.04994, 0.8629, 0.0431, 0.8792, 0.2342, 0.8526, 0.2409, 0.8647, 0.2375, 0.8712, 0.2286, 0.8563, 0.2409, 0.8647, 0.2521, 0.8712, 0.2507, 0.8786, 0.2375, 0.8712, 0.2521, 0.8712, 0.2648, 0.872, 0.265, 0.8801, 0.2507, 0.8786, 0.4582, 0.6257, 0.4571, 0.634, 0.4534, 0.6342, 0.4546, 0.6246, 0.4571, 0.634, 0.458, 0.6425, 0.4538, 0.6438, 0.4534, 0.6342, 0.458, 0.6425, 0.4622, 0.652, 0.4572, 0.6562, 0.4538, 0.6438, 0.4998, 0.7368, 0.4917, 0.731, 0.4935, 0.7264, 0.5039, 0.7331, 0.4917, 0.731, 0.4827, 0.7291, 0.483, 0.7245, 0.4935, 0.7264, 0.4827, 0.7291, 0.4739, 0.7311, 0.4726, 0.727, 0.483, 0.7245, 0.4739, 0.7311, 0.4662, 0.7371, 0.4626, 0.7339, 0.4726, 0.727, 0.4627, 0.6167, 0.4582, 0.6257, 0.4546, 0.6246, 0.4587, 0.6131, 0.4456, 0.827, 0.45, 0.8194, 0.4604, 0.8231, 0.4549, 0.8344, 0.4692, 0.8942, 0.4755, 0.8959, 0.4747, 0.9053, 0.4644, 0.9021, 0.45, 0.8194, 0.4523, 0.8102, 0.4625, 0.8113, 0.4604, 0.8231, 0.4838, 0.8945, 0.4903, 0.8907, 0.4973, 0.8978, 0.4873, 0.9033, 0.4755, 0.8959, 0.4838, 0.8945, 0.4873, 0.9033, 0.4747, 0.9053, 0.4523, 0.8102, 0.4523, 0.8023, 0.4621, 0.801, 0.4625, 0.8113, 0.4903, 0.8907, 0.4951, 0.8842, 0.5051, 0.888, 0.4973, 0.8978, 0.4523, 0.8023, 0.4494, 0.7938, 0.4583, 0.7892, 0.4621, 0.801, 0.1443, 0.8007, 0.1307, 0.8064, 0.1246, 0.7965, 0.141, 0.7886, 0.1307, 0.8064, 0.1199, 0.8158, 0.1114, 0.8084, 0.1246, 0.7965, 0.1199, 0.8158, 0.1134, 0.8287, 0.102, 0.8258, 0.1114, 0.8084, 0.2772, 0.6501, 0.2822, 0.6627, 0.2737, 0.6684, 0.266, 0.651, 0.2822, 0.6627, 0.2919, 0.6721, 0.2861, 0.6809, 0.2737, 0.6684, 0.2919, 0.6721, 0.3047, 0.6781, 0.3021, 0.6892, 0.2861, 0.6809, 0.3047, 0.6781, 0.3194, 0.6793, 0.3223, 0.6921, 0.3021, 0.6892, 0.1594, 0.7995, 0.1443, 0.8007, 0.141, 0.7886, 0.1616, 0.7863, 0.2631, 0.8635, 0.2708, 0.8599, 0.2777, 0.8668, 0.2648, 0.872, 0.009245, 0.8911, 0.01772, 0.8876, 0.02332, 0.8953, 0.01088, 0.9012, 0.01772, 0.8876, 0.02421, 0.8808, 0.03203, 0.8873, 0.02332, 0.8953, 0.02421, 0.8808, 0.02986, 0.8735, 0.03869, 0.8777, 0.03203, 0.8873, 0.02986, 0.8735, 0.03205, 0.8646, 0.04275, 0.8645, 0.03869, 0.8777, 0.2439, 0.8515, 0.2478, 0.8589, 0.2409, 0.8647, 0.2342, 0.8526, 0.2478, 0.8589, 0.2547, 0.8633, 0.2521, 0.8712, 0.2409, 0.8647, 0.2547, 0.8633, 0.2631, 0.8635, 0.2648, 0.872, 0.2521, 0.8712, 0.4669, 0.6284, 0.4664, 0.6341, 0.4571, 0.634, 0.4582, 0.6257, 0.4664, 0.6341, 0.4669, 0.6398, 0.458, 0.6425, 0.4571, 0.634, 0.4669, 0.6398, 0.4698, 0.645, 0.4622, 0.652, 0.458, 0.6425, 0.4918, 0.7417, 0.4878, 0.7383, 0.4917, 0.731, 0.4998, 0.7368, 0.4878, 0.7383, 0.4828, 0.7371, 0.4827, 0.7291, 0.4917, 0.731, 0.4828, 0.7371, 0.4778, 0.7384, 0.4739, 0.7311, 0.4827, 0.7291, 0.4778, 0.7384, 0.4739, 0.7417, 0.4662, 0.7371, 0.4739, 0.7311, 0.4698, 0.6234, 0.4669, 0.6284, 0.4582, 0.6257, 0.4627, 0.6167, 0.2258, 0.9751, 0.2677, 0.9552, 0.2825, 0.9751, 0.2677, 0.9552, 0.2258, 0.9751, 0.2429, 0.9454, 0.2429, 0.9454, 0.2258, 0.9751, 0.2042, 0.9542, 0.2232, 0.9341, 0.2232, 0.9341, 0.2042, 0.9542, 0.1712, 0.911, 0.2095, 0.9089, 0.1125, 0.9093, 0.1037, 0.9266, 0.1016, 0.8952, 0.1125, 0.9093, 0.1016, 0.8952, 0.1126, 0.8854, 0.1009, 0.9916, 0.09592, 0.9573, 0.1096, 0.9654, 0.1096, 0.9654, 0.09592, 0.9573, 0.1172, 0.9413, 0.09592, 0.9573, 0.1037, 0.9266, 0.1172, 0.9413, 0.1172, 0.9413, 0.1037, 0.9266, 0.1125, 0.9093, 0.2903, 0.4804, 0.2868, 0.4867, 0.2798, 0.4905, 0.2718, 0.4904, 0.2653, 0.4858, 0.2604, 0.4792, 0.2595, 0.4703, 0.2621, 0.4633, 0.2696, 0.4583, 0.2773, 0.4577, 0.2863, 0.463, 0.2912, 0.4711, 0.1282, 0.3263, 0.127, 0.3224, 0.1283, 0.3187, 0.1315, 0.3164, 0.1357, 0.3165, 0.1397, 0.3184, 0.1422, 0.3218, 0.1429, 0.3253, 0.1423, 0.3285, 0.1396, 0.331, 0.1348, 0.3312, 0.1304, 0.3292, 0.4971, 0.9736, 0.504, 0.9761, 0.5045, 0.9898])
me_cone.materials.append(mat_material)
me_cone.use_remesh_fix_poles = True
me_cone.use_remesh_preserve_attributes = False
me_cone.use_mirror_vertex_groups = False
me_cone.update()
me_plane = bpy.data.meshes.new('Plane')
me_plane.from_pydata([(-0.5785, -0.2521, 2.941), (1.117, -1.219, 2.506), (0.3713, 1.498, 2.756), (2.067, 0.5317, 2.321), (-1.795, 0.163, 2.85), (-2.907, 1.026, 2.153), (-2.597, -1.145, 2.511), (-3.709, -0.2814, 1.813)], [], [(0, 1, 3, 2), (7, 6, 4, 5)])
_uv = me_plane.uv_layers.new(name='UVMap')
_uv.uv.foreach_set('vector', [0.0, 0.0, 1.0, 0.0, 1.0, 1.0, 0.0, 1.0, 0.0, 0.0, 1.0, 0.0, 1.0, 1.0, 0.0, 1.0])
me_plane.materials.append(mat_effect)
me_plane.use_remesh_fix_poles = True
me_plane.use_remesh_preserve_attributes = False
me_plane.use_mirror_vertex_groups = False
me_plane.update()

# ---- objects
ob_heart = bpy.data.objects.new('Heart', me_cone)
ob_plane = bpy.data.objects.new('Plane', me_plane)

# ---- transforms, parenting, visibility, modifiers, constraints
ob_heart.location = (0.0, 0.0, 0.0)
ob_heart.rotation_euler = (-2.687e-07, -3.142, 2.029e-14)
ob_heart.lineart.crease_threshold = 0.0
ob_plane.location = (-7.451e-09, 2.98e-08, 0.0)
ob_plane.rotation_euler = (0.8762, -0.4865, 0.1841)
ob_plane.scale = (0.2639, 0.2639, 0.2639)
ob_plane.lineart.crease_threshold = 0.0

# ---- collection membership
col_collection.objects.link(ob_heart)
col_collection.objects.link(ob_plane)

# ---- scene / render settings (as saved in the file)
scene.frame_start = 1; scene.frame_end = 250; scene.frame_set(1)
scene.render.engine = 'BLENDER_EEVEE_NEXT'
scene.cycles.use_denoising = False
scene.cycles.samples = 128
scene.cycles.sampling_pattern = 'TABULATED_SOBOL'
scene.cycles.use_adaptive_sampling = False
scene.cycles.use_light_tree = False
scene.cycles.bake_type = 'NORMAL'
scene.view_settings.view_transform = 'Filmic'
bpy.context.view_layer.update()

# ---- added for rendering (the .blend has no active camera and no usable light): camera, sun
cam_auto = bpy.data.cameras.new('AutoCamera')
cam_auto.lens = 50.0
cam_auto.sensor_width = 36.0
cam_auto.clip_end = 1000.0
ob_auto_camera = bpy.data.objects.new('AutoCamera', cam_auto)
scene.collection.objects.link(ob_auto_camera)
ob_auto_camera.location = (3.77688, -4.48675, 3.13679)
ob_auto_camera.rotation_euler = (1.09748, -7.21219e-08, 0.694738)
scene.camera = ob_auto_camera
light_auto_sun = bpy.data.lights.new('AutoSun', 'SUN')
light_auto_sun.energy = 3.0
light_auto_sun.angle = 0.0523599
ob_auto_sun = bpy.data.objects.new('AutoSun', light_auto_sun)
scene.collection.objects.link(ob_auto_sun)
ob_auto_sun.rotation_euler = (0.872665, 0.174533, 0.523599)
bpy.context.view_layer.update()
